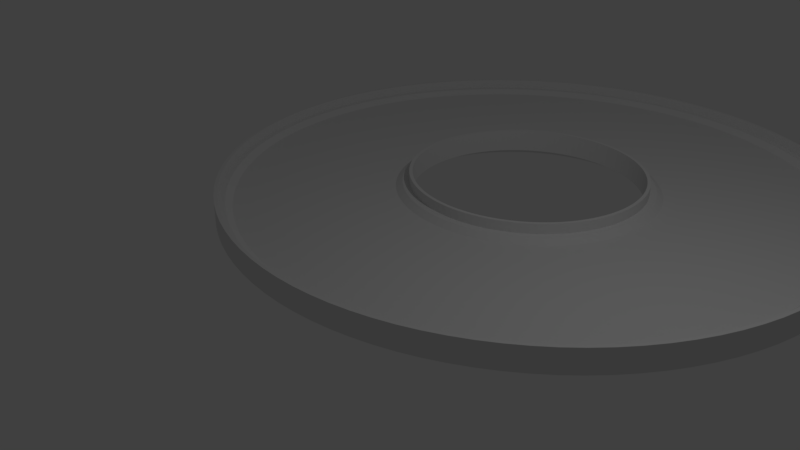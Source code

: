 # Source: untitled.blend  (saved by Blender 2.78.0; exported with 4.5.12 LTS)
import bpy
from mathutils import Matrix  # noqa: F401  (used for matrix-valued properties, if any)

bpy.ops.wm.read_factory_settings(use_empty=True)
scene = bpy.context.scene
scene.name = 'Scene'

# ---- collections
col_collection_1 = bpy.data.collections.new('Collection 1'); scene.collection.children.link(col_collection_1)

# ---- materials (node trees are filled in below, after node groups)
mat_material = bpy.data.materials.new('Material')
mat_material.alpha_threshold = 0.0
mat_material.use_transparent_shadow = False
mat_material.roughness = 0.5
mat_material.line_color = (0.0, 0.0, 0.0, 1.0)

# ---- material node trees

# ---- world
world_world = bpy.data.worlds.new('World'); scene.world = world_world
world_world.color = (0.05088, 0.05088, 0.05088)
world_world.use_sun_shadow = False
world_world.sun_shadow_jitter_overblur = 0.0
world_world.cycles.sampling_method = 'MANUAL'

# ---- cameras
cam_camera = bpy.data.cameras.new('Camera')
cam_camera.clip_end = 100.0
cam_camera.lens = 35.0
cam_camera.sensor_width = 32.0
cam_camera.sensor_height = 18.0
cam_camera.ortho_scale = 7.314
cam_camera.dof.focus_distance = 0.0
cam_camera.dof.aperture_fstop = 128.0

# ---- lights
light_lamp = bpy.data.lights.new('Lamp', 'POINT')
light_lamp.transmission_factor = 0.0
light_lamp.cutoff_distance = 30.0
light_lamp.energy = 100.0
light_lamp.shadow_buffer_clip_start = 1.001
light_lamp.shadow_soft_size = 0.1
light_lamp.shadow_maximum_resolution = 0.006
light_lamp.use_absolute_resolution = True

# ---- meshes
me_cube = bpy.data.meshes.new('Cube')
me_cube.from_pydata([(0.1182, 1.304, 0.0779), (0.1245, 1.204, 0.002901), (0.112, 1.404, 0.0779), (0.112, 1.404, 0.2279), (0.1088, 1.453, 0.2279), (0.1088, 1.453, -0.1193), (0.1277, 1.154, -0.2693), (0.0, 1.3, 0.0779), (0.0, 1.2, 0.002901), (0.0, 1.4, 0.0779), (0.0, 1.4, 0.2279), (0.0, 1.45, 0.2279), (0.0, 1.45, -0.1193), (0.0, 1.15, -0.2693), (-0.1182, 1.304, 0.0779), (-0.1245, 1.204, 0.002901), (-0.112, 1.404, 0.0779), (-0.112, 1.404, 0.2279), (-0.1088, 1.453, 0.2279), (-0.1088, 1.453, -0.1193), (-0.1277, 1.154, -0.2693), (0.2815, -1.291, 0.0779), (0.2752, -1.191, 0.002901), (0.1999, 0.006281, 0.002901), (0.2878, -1.391, 0.0779), (0.2878, -1.391, 0.2279), (0.2909, -1.441, 0.2279), (0.2909, -1.441, -0.1193), (0.2721, -1.141, -0.2693), (0.1999, 0.006281, -0.2693), (0.0, -1.3, 0.0779), (0.0, -1.2, 0.002901), (0.0, 0.0, 0.002901), (0.0, -1.4, 0.0779), (0.0, -1.4, 0.2279), (0.0, -1.45, 0.2279), (0.0, -1.45, -0.1193), (0.0, -1.15, -0.2693), (0.0, 0.0, -0.2693), (-0.2815, -1.291, 0.0779), (-0.2752, -1.191, 0.002901), (-0.1999, 0.006281, 0.002901), (-0.2878, -1.391, 0.0779), (-0.2878, -1.391, 0.2279), (-0.2909, -1.441, 0.2279), (-0.2909, -1.441, -0.1193), (-0.2721, -1.141, -0.2693), (-0.1999, 0.006281, -0.2693), (0.3529, 1.333, 0.0779), (0.3716, 1.235, 0.002901), (0.3341, 1.432, 0.0779), (0.3341, 1.432, 0.2279), (0.3248, 1.481, 0.2279), (0.3248, 1.481, -0.1193), (0.381, 1.186, -0.2693), (0.236, 1.315, 0.0779), (0.2485, 1.216, 0.002901), (0.2235, 1.414, 0.0779), (0.2235, 1.414, 0.2279), (0.2172, 1.464, 0.2279), (0.2172, 1.464, -0.1193), (0.2548, 1.166, -0.2693), (0.1182, 1.304, 0.0779), (0.1245, 1.204, 0.002901), (0.112, 1.404, 0.0779), (0.112, 1.404, 0.2279), (0.1088, 1.453, 0.2279), (0.1088, 1.453, -0.1193), (0.1277, 1.154, -0.2693), (0.84, -1.221, 0.0779), (0.8213, -1.122, 0.002901), (0.5965, 0.05638, 0.002901), (0.8588, -1.319, 0.0779), (0.8588, -1.319, 0.2279), (0.8682, -1.368, 0.2279), (0.8682, -1.368, -0.1193), (0.8119, -1.073, -0.2693), (0.5965, 0.05638, -0.2693), (0.5619, -1.265, 0.0779), (0.5493, -1.165, 0.002901), (0.3989, 0.0251, 0.002901), (0.5744, -1.364, 0.0779), (0.5744, -1.364, 0.2279), (0.5807, -1.413, 0.2279), (0.5807, -1.413, -0.1193), (0.5431, -1.116, -0.2693), (0.3989, 0.0251, -0.2693), (0.2815, -1.291, 0.0779), (0.2752, -1.191, 0.002901), (0.1999, 0.006281, 0.002901), (0.2878, -1.391, 0.0779), (0.2878, -1.391, 0.2279), (0.2909, -1.441, 0.2279), (0.2909, -1.441, -0.1193), (0.2721, -1.141, -0.2693), (0.1999, 0.006281, -0.2693), (0.5819, 1.392, 0.0779), (0.6128, 1.297, 0.002901), (0.551, 1.487, 0.0779), (0.551, 1.487, 0.2279), (0.5356, 1.535, 0.2279), (0.5356, 1.535, -0.1193), (0.6283, 1.25, -0.2693), (0.4683, 1.359, 0.0779), (0.4932, 1.262, 0.002901), (0.4434, 1.456, 0.0779), (0.4434, 1.456, 0.2279), (0.431, 1.504, 0.2279), (0.431, 1.504, -0.1193), (0.5056, 1.214, -0.2693), (0.3529, 1.333, 0.0779), (0.3716, 1.235, 0.002901), (0.3341, 1.432, 0.0779), (0.3341, 1.432, 0.2279), (0.3248, 1.481, 0.2279), (0.3248, 1.481, -0.1193), (0.381, 1.186, -0.2693), (1.385, -1.081, 0.0779), (1.354, -0.9855, 0.002901), (0.9836, 0.1558, 0.002901), (1.416, -1.176, 0.0779), (1.416, -1.176, 0.2279), (1.432, -1.223, 0.2279), (1.432, -1.223, -0.1193), (1.339, -0.9379, -0.2693), (0.9836, 0.1558, -0.2693), (1.115, -1.159, 0.0779), (1.09, -1.062, 0.002901), (0.7916, 0.1, 0.002901), (1.14, -1.256, 0.0779), (1.14, -1.256, 0.2279), (1.152, -1.304, 0.2279), (1.152, -1.304, -0.1193), (1.078, -1.014, -0.2693), (0.7916, 0.1, -0.2693), (0.84, -1.221, 0.0779), (0.8213, -1.122, 0.002901), (0.5965, 0.05638, 0.002901), (0.8588, -1.319, 0.0779), (0.8588, -1.319, 0.2279), (0.8682, -1.368, 0.2279), (0.8682, -1.368, -0.1193), (0.8119, -1.073, -0.2693), (0.5965, 0.05638, -0.2693), (0.8018, 1.479, 0.0779), (0.8444, 1.389, 0.002901), (0.7592, 1.57, 0.0779), (0.7592, 1.57, 0.2279), (0.7379, 1.615, 0.2279), (0.7379, 1.615, -0.1193), (0.8657, 1.343, -0.2693), (0.6932, 1.432, 0.0779), (0.73, 1.339, 0.002901), (0.6564, 1.525, 0.0779), (0.6564, 1.525, 0.2279), (0.638, 1.572, 0.2279), (0.638, 1.572, -0.1193), (0.7484, 1.293, -0.2693), (0.5819, 1.392, 0.0779), (0.6128, 1.297, 0.002901), (0.551, 1.487, 0.0779), (0.551, 1.487, 0.2279), (0.5356, 1.535, 0.2279), (0.5356, 1.535, -0.1193), (0.6283, 1.25, -0.2693), (1.909, -0.8733, 0.0779), (1.866, -0.7828, 0.002901), (1.355, 0.3029, 0.002901), (1.951, -0.9638, 0.0779), (1.951, -0.9638, 0.2279), (1.973, -1.009, 0.2279), (1.973, -1.009, -0.1193), (1.845, -0.7376, -0.2693), (1.355, 0.3029, -0.2693), (1.65, -0.9852, 0.0779), (1.614, -0.8922, 0.002901), (1.172, 0.2235, 0.002901), (1.687, -1.078, 0.0779), (1.687, -1.078, 0.2279), (1.706, -1.125, 0.2279), (1.706, -1.125, -0.1193), (1.595, -0.8457, -0.2693), (1.172, 0.2235, -0.2693), (1.385, -1.081, 0.0779), (1.354, -0.9855, 0.002901), (0.9836, 0.1558, 0.002901), (1.416, -1.176, 0.0779), (1.416, -1.176, 0.2279), (1.432, -1.223, 0.2279), (1.432, -1.223, -0.1193), (1.339, -0.9379, -0.2693), (0.9836, 0.1558, -0.2693), (1.009, 1.593, 0.0779), (1.063, 1.509, 0.002901), (0.9554, 1.678, 0.0779), (0.9554, 1.678, 0.2279), (0.9286, 1.72, 0.2279), (0.9286, 1.72, -0.1193), (1.089, 1.466, -0.2693), (0.9072, 1.533, 0.0779), (0.9554, 1.445, 0.002901), (0.859, 1.621, 0.0779), (0.859, 1.621, 0.2279), (0.8349, 1.664, 0.2279), (0.8349, 1.664, -0.1193), (0.9795, 1.401, -0.2693), (0.8018, 1.479, 0.0779), (0.8444, 1.389, 0.002901), (0.7592, 1.57, 0.0779), (0.7592, 1.57, 0.2279), (0.7379, 1.615, 0.2279), (0.7379, 1.615, -0.1193), (0.8657, 1.343, -0.2693), (2.402, -0.6021, 0.0779), (2.349, -0.5177, 0.002901), (1.706, 0.4955, 0.002901), (2.456, -0.6865, 0.0779), (2.456, -0.6865, 0.2279), (2.483, -0.7288, 0.2279), (2.483, -0.7288, -0.1193), (2.322, -0.4755, -0.2693), (1.706, 0.4955, -0.2693), (2.16, -0.7455, 0.0779), (2.112, -0.6578, 0.002901), (1.533, 0.3937, 0.002901), (2.208, -0.8331, 0.0779), (2.208, -0.8331, 0.2279), (2.232, -0.8769, 0.2279), (2.232, -0.8769, -0.1193), (2.087, -0.614, -0.2693), (1.533, 0.3937, -0.2693), (1.909, -0.8733, 0.0779), (1.866, -0.7828, 0.002901), (1.355, 0.3029, 0.002901), (1.951, -0.9638, 0.0779), (1.951, -0.9638, 0.2279), (1.973, -1.009, 0.2279), (1.973, -1.009, -0.1193), (1.845, -0.7376, -0.2693), (1.355, 0.3029, -0.2693), (1.2, 1.732, 0.0779), (1.264, 1.655, 0.002901), (1.137, 1.809, 0.0779), (1.137, 1.809, 0.2279), (1.105, 1.848, 0.2279), (1.105, 1.848, -0.1193), (1.296, 1.617, -0.2693), (1.107, 1.66, 0.0779), (1.166, 1.579, 0.002901), (1.048, 1.741, 0.0779), (1.048, 1.741, 0.2279), (1.019, 1.781, 0.2279), (1.019, 1.781, -0.1193), (1.195, 1.538, -0.2693), (1.009, 1.593, 0.0779), (1.063, 1.509, 0.002901), (0.9554, 1.678, 0.0779), (0.9554, 1.678, 0.2279), (0.9286, 1.72, 0.2279), (0.9286, 1.72, -0.1193), (1.089, 1.466, -0.2693), (2.858, -0.2712, 0.0779), (2.794, -0.1941, 0.002901), (2.029, 0.7305, 0.002901), (2.921, -0.3482, 0.0779), (2.921, -0.3482, 0.2279), (2.953, -0.3868, 0.2279), (2.953, -0.3868, -0.1193), (2.762, -0.1556, -0.2693), (2.029, 0.7305, -0.2693), (2.635, -0.4438, 0.0779), (2.576, -0.3629, 0.002901), (1.871, 0.6079, 0.002901), (2.694, -0.5247, 0.0779), (2.694, -0.5247, 0.2279), (2.723, -0.5652, 0.2279), (2.723, -0.5652, -0.1193), (2.547, -0.3225, -0.2693), (1.871, 0.6079, -0.2693), (2.402, -0.6021, 0.0779), (2.349, -0.5177, 0.002901), (1.706, 0.4955, 0.002901), (2.456, -0.6865, 0.0779), (2.456, -0.6865, 0.2279), (2.483, -0.7288, 0.2279), (2.483, -0.7288, -0.1193), (2.322, -0.4755, -0.2693), (1.706, 0.4955, -0.2693), (1.373, 1.894, 0.0779), (1.446, 1.826, 0.002901), (1.3, 1.962, 0.0779), (1.3, 1.962, 0.2279), (1.263, 1.997, 0.2279), (1.263, 1.997, -0.1193), (1.482, 1.791, -0.2693), (1.289, 1.81, 0.0779), (1.358, 1.737, 0.002901), (1.221, 1.883, 0.0779), (1.221, 1.883, 0.2279), (1.186, 1.92, 0.2279), (1.186, 1.92, -0.1193), (1.392, 1.701, -0.2693), (1.2, 1.732, 0.0779), (1.264, 1.655, 0.002901), (1.137, 1.809, 0.0779), (1.137, 1.809, 0.2279), (1.105, 1.848, 0.2279), (1.105, 1.848, -0.1193), (1.296, 1.617, -0.2693), (3.268, 0.1142, 0.0779), (3.195, 0.1827, 0.002901), (2.32, 1.004, 0.002901), (3.341, 0.04575, 0.0779), (3.341, 0.04575, 0.2279), (3.377, 0.01153, 0.2279), (3.377, 0.01153, -0.1193), (3.159, 0.2169, -0.2693), (2.32, 1.004, -0.2693), (3.069, -0.08494, 0.0779), (3.0, -0.01204, 0.002901), (2.179, 0.8627, 0.002901), (3.137, -0.1578, 0.0779), (3.137, -0.1578, 0.2279), (3.172, -0.1943, 0.2279), (3.172, -0.1943, -0.1193), (2.966, 0.02441, -0.2693), (2.179, 0.8627, -0.2693), (2.858, -0.2712, 0.0779), (2.794, -0.1941, 0.002901), (2.029, 0.7305, 0.002901), (2.921, -0.3482, 0.0779), (2.921, -0.3482, 0.2279), (2.953, -0.3868, 0.2279), (2.953, -0.3868, -0.1193), (2.762, -0.1556, -0.2693), (2.029, 0.7305, -0.2693), (1.523, 2.076, 0.0779), (1.604, 2.017, 0.002901), (1.443, 2.135, 0.0779), (1.443, 2.135, 0.2279), (1.402, 2.164, 0.2279), (1.402, 2.164, -0.1193), (1.645, 1.988, -0.2693), (1.451, 1.983, 0.0779), (1.528, 1.919, 0.002901), (1.374, 2.047, 0.0779), (1.374, 2.047, 0.2279), (1.335, 2.078, 0.2279), (1.335, 2.078, -0.1193), (1.567, 1.887, -0.2693), (1.373, 1.894, 0.0779), (1.446, 1.826, 0.002901), (1.3, 1.962, 0.0779), (1.3, 1.962, 0.2279), (1.263, 1.997, 0.2279), (1.263, 1.997, -0.1193), (1.482, 1.791, -0.2693), (3.627, 0.548, 0.0779), (3.546, 0.6068, 0.002901), (2.575, 1.312, 0.002901), (3.708, 0.4892, 0.0779), (3.708, 0.4892, 0.2279), (3.748, 0.4598, 0.2279), (3.748, 0.4598, -0.1193), (3.506, 0.6362, -0.2693), (2.575, 1.312, -0.2693), (3.454, 0.3255, 0.0779), (3.377, 0.3892, 0.002901), (2.453, 1.154, 0.002901), (3.531, 0.2617, 0.0779), (3.531, 0.2617, 0.2279), (3.57, 0.2299, 0.2279), (3.57, 0.2299, -0.1193), (3.339, 0.4211, -0.2693), (2.453, 1.154, -0.2693), (3.268, 0.1142, 0.0779), (3.195, 0.1827, 0.002901), (2.32, 1.004, 0.002901), (3.341, 0.04575, 0.0779), (3.341, 0.04575, 0.2279), (3.377, 0.01153, 0.2279), (3.377, 0.01153, -0.1193), (3.159, 0.2169, -0.2693), (2.32, 1.004, -0.2693), (1.65, 2.276, 0.0779), (1.738, 2.228, 0.002901), (1.563, 2.324, 0.0779), (1.563, 2.324, 0.2279), (1.519, 2.348, 0.2279), (1.519, 2.348, -0.1193), (1.782, 2.204, -0.2693), (1.59, 2.174, 0.0779), (1.674, 2.121, 0.002901), (1.506, 2.228, 0.0779), (1.506, 2.228, 0.2279), (1.463, 2.254, 0.2279), (1.463, 2.254, -0.1193), (1.717, 2.094, -0.2693), (1.523, 2.076, 0.0779), (1.604, 2.017, 0.002901), (1.443, 2.135, 0.0779), (1.443, 2.135, 0.2279), (1.402, 2.164, 0.2279), (1.402, 2.164, -0.1193), (1.645, 1.988, -0.2693), (3.929, 1.023, 0.0779), (3.841, 1.072, 0.002901), (2.789, 1.65, 0.002901), (4.016, 0.9752, 0.0779), (4.016, 0.9752, 0.2279), (4.06, 0.9511, 0.2279), (4.06, 0.9511, -0.1193), (3.797, 1.096, -0.2693), (2.789, 1.65, -0.2693), (3.785, 0.7809, 0.0779), (3.701, 0.8345, 0.002901), (2.688, 1.478, 0.002901), (3.87, 0.7274, 0.0779), (3.87, 0.7274, 0.2279), (3.912, 0.7006, 0.2279), (3.912, 0.7006, -0.1193), (3.659, 0.8613, -0.2693), (2.688, 1.478, -0.2693), (3.627, 0.548, 0.0779), (3.546, 0.6068, 0.002901), (2.575, 1.312, 0.002901), (3.708, 0.4892, 0.0779), (3.708, 0.4892, 0.2279), (3.748, 0.4598, 0.2279), (3.748, 0.4598, -0.1193), (3.506, 0.6362, -0.2693), (2.575, 1.312, -0.2693), (1.751, 2.49, 0.0779), (1.844, 2.453, 0.002901), (1.658, 2.527, 0.0779), (1.658, 2.527, 0.2279), (1.611, 2.545, 0.2279), (1.611, 2.545, -0.1193), (1.89, 2.435, -0.2693), (1.704, 2.381, 0.0779), (1.794, 2.339, 0.002901), (1.613, 2.424, 0.0779), (1.613, 2.424, 0.2279), (1.568, 2.445, 0.2279), (1.568, 2.445, -0.1193), (1.84, 2.317, -0.2693), (1.65, 2.276, 0.0779), (1.738, 2.228, 0.002901), (1.563, 2.324, 0.0779), (1.563, 2.324, 0.2279), (1.519, 2.348, 0.2279), (1.519, 2.348, -0.1193), (1.782, 2.204, -0.2693), (4.168, 1.533, 0.0779), (4.075, 1.57, 0.002901), (2.96, 2.011, 0.002901), (4.261, 1.496, 0.0779), (4.261, 1.496, 0.2279), (4.308, 1.478, 0.2279), (4.308, 1.478, -0.1193), (4.029, 1.588, -0.2693), (2.96, 2.011, -0.2693), (4.056, 1.274, 0.0779), (3.966, 1.317, 0.002901), (2.88, 1.828, 0.002901), (4.147, 1.232, 0.0779), (4.147, 1.232, 0.2279), (4.192, 1.21, 0.2279), (4.192, 1.21, -0.1193), (3.921, 1.338, -0.2693), (2.88, 1.828, -0.2693), (3.929, 1.023, 0.0779), (3.841, 1.072, 0.002901), (2.789, 1.65, 0.002901), (4.016, 0.9752, 0.0779), (4.016, 0.9752, 0.2279), (4.06, 0.9511, 0.2279), (4.06, 0.9511, -0.1193), (3.797, 1.096, -0.2693), (2.789, 1.65, -0.2693), (1.824, 2.715, 0.0779), (1.921, 2.69, 0.002901), (1.727, 2.74, 0.0779), (1.727, 2.74, 0.2279), (1.679, 2.752, 0.2279), (1.679, 2.752, -0.1193), (1.969, 2.677, -0.2693), (1.791, 2.601, 0.0779), (1.886, 2.57, 0.002901), (1.696, 2.632, 0.0779), (1.696, 2.632, 0.2279), (1.648, 2.648, 0.2279), (1.648, 2.648, -0.1193), (1.934, 2.555, -0.2693), (1.751, 2.49, 0.0779), (1.844, 2.453, 0.002901), (1.658, 2.527, 0.0779), (1.658, 2.527, 0.2279), (1.611, 2.545, 0.2279), (1.611, 2.545, -0.1193), (1.89, 2.435, -0.2693), (4.342, 2.068, 0.0779), (4.245, 2.093, 0.002901), (3.083, 2.391, 0.002901), (4.439, 2.043, 0.0779), (4.439, 2.043, 0.2279), (4.488, 2.031, 0.2279), (4.488, 2.031, -0.1193), (4.197, 2.106, -0.2693), (3.083, 2.391, -0.2693), (4.264, 1.798, 0.0779), (4.169, 1.829, 0.002901), (3.027, 2.199, 0.002901), (4.359, 1.767, 0.0779), (4.359, 1.767, 0.2279), (4.406, 1.751, 0.2279), (4.406, 1.751, -0.1193), (4.121, 1.844, -0.2693), (3.027, 2.199, -0.2693), (4.168, 1.533, 0.0779), (4.075, 1.57, 0.002901), (2.96, 2.011, 0.002901), (4.261, 1.496, 0.0779), (4.261, 1.496, 0.2279), (4.308, 1.478, 0.2279), (4.308, 1.478, -0.1193), (4.029, 1.588, -0.2693), (2.96, 2.011, -0.2693), (1.868, 2.947, 0.0779), (1.967, 2.935, 0.002901), (1.769, 2.96, 0.0779), (1.769, 2.96, 0.2279), (1.719, 2.966, 0.2279), (1.719, 2.966, -0.1193), (2.017, 2.928, -0.2693), (1.85, 2.83, 0.0779), (1.948, 2.812, 0.002901), (1.752, 2.849, 0.0779), (1.752, 2.849, 0.2279), (1.702, 2.858, 0.2279), (1.702, 2.858, -0.1193), (1.997, 2.802, -0.2693), (1.824, 2.715, 0.0779), (1.921, 2.69, 0.002901), (1.727, 2.74, 0.0779), (1.727, 2.74, 0.2279), (1.679, 2.752, 0.2279), (1.679, 2.752, -0.1193), (1.969, 2.677, -0.2693), (4.448, 2.621, 0.0779), (4.349, 2.634, 0.002901), (3.158, 2.784, 0.002901), (4.547, 2.609, 0.0779), (4.547, 2.609, 0.2279), (4.597, 2.602, 0.2279), (4.597, 2.602, -0.1193), (4.299, 2.64, -0.2693), (3.158, 2.784, -0.2693), (4.404, 2.343, 0.0779), (4.305, 2.362, 0.002901), (3.127, 2.587, 0.002901), (4.502, 2.324, 0.0779), (4.502, 2.324, 0.2279), (4.551, 2.315, 0.2279), (4.551, 2.315, -0.1193), (4.256, 2.371, -0.2693), (3.127, 2.587, -0.2693), (4.342, 2.068, 0.0779), (4.245, 2.093, 0.002901), (3.083, 2.391, 0.002901), (4.439, 2.043, 0.0779), (4.439, 2.043, 0.2279), (4.488, 2.031, 0.2279), (4.488, 2.031, -0.1193), (4.197, 2.106, -0.2693), (3.083, 2.391, -0.2693), (1.883, 3.183, 0.0779), (1.983, 3.183, 0.002901), (1.783, 3.183, 0.0779), (1.783, 3.183, 0.2279), (1.733, 3.183, 0.2279), (1.733, 3.183, -0.1193), (2.033, 3.183, -0.2693), (1.879, 3.065, 0.0779), (1.979, 3.059, 0.002901), (1.78, 3.071, 0.0779), (1.78, 3.071, 0.2279), (1.73, 3.074, 0.2279), (1.73, 3.074, -0.1193), (2.029, 3.055, -0.2693), (1.868, 2.947, 0.0779), (1.967, 2.935, 0.002901), (1.769, 2.96, 0.0779), (1.769, 2.96, 0.2279), (1.719, 2.966, 0.2279), (1.719, 2.966, -0.1193), (2.017, 2.928, -0.2693), (4.483, 3.183, 0.0779), (4.383, 3.183, 0.002901), (3.183, 3.183, 0.002901), (4.583, 3.183, 0.0779), (4.583, 3.183, 0.2279), (4.633, 3.183, 0.2279), (4.633, 3.183, -0.1193), (4.333, 3.183, -0.2693), (3.183, 3.183, -0.2693), (4.474, 2.902, 0.0779), (4.374, 2.908, 0.002901), (3.177, 2.983, 0.002901), (4.574, 2.895, 0.0779), (4.574, 2.895, 0.2279), (4.624, 2.892, 0.2279), (4.624, 2.892, -0.1193), (4.325, 2.911, -0.2693), (3.177, 2.983, -0.2693), (4.448, 2.621, 0.0779), (4.349, 2.634, 0.002901), (3.158, 2.784, 0.002901), (4.547, 2.609, 0.0779), (4.547, 2.609, 0.2279), (4.597, 2.602, 0.2279), (4.597, 2.602, -0.1193), (4.299, 2.64, -0.2693), (3.158, 2.784, -0.2693), (1.868, 3.419, 0.0779), (1.967, 3.432, 0.002901), (1.769, 3.407, 0.0779), (1.769, 3.407, 0.2279), (1.719, 3.4, 0.2279), (1.719, 3.4, -0.1193), (2.017, 3.438, -0.2693), (1.879, 3.301, 0.0779), (1.979, 3.308, 0.002901), (1.78, 3.295, 0.0779), (1.78, 3.295, 0.2279), (1.73, 3.292, 0.2279), (1.73, 3.292, -0.1193), (2.029, 3.311, -0.2693), (1.883, 3.183, 0.0779), (1.983, 3.183, 0.002901), (1.783, 3.183, 0.0779), (1.783, 3.183, 0.2279), (1.733, 3.183, 0.2279), (1.733, 3.183, -0.1193), (2.033, 3.183, -0.2693), (4.448, 3.745, 0.0779), (4.349, 3.732, 0.002901), (3.158, 3.582, 0.002901), (4.547, 3.758, 0.0779), (4.547, 3.758, 0.2279), (4.597, 3.764, 0.2279), (4.597, 3.764, -0.1193), (4.299, 3.726, -0.2693), (3.158, 3.582, -0.2693), (4.474, 3.465, 0.0779), (4.374, 3.458, 0.002901), (3.177, 3.383, 0.002901), (4.574, 3.471, 0.0779), (4.574, 3.471, 0.2279), (4.624, 3.474, 0.2279), (4.624, 3.474, -0.1193), (4.325, 3.455, -0.2693), (3.177, 3.383, -0.2693), (4.483, 3.183, 0.0779), (4.383, 3.183, 0.002901), (3.183, 3.183, 0.002901), (4.583, 3.183, 0.0779), (4.583, 3.183, 0.2279), (4.633, 3.183, 0.2279), (4.633, 3.183, -0.1193), (4.333, 3.183, -0.2693), (3.183, 3.183, -0.2693), (1.824, 3.651, 0.0779), (1.921, 3.676, 0.002901), (1.727, 3.627, 0.0779), (1.727, 3.627, 0.2279), (1.679, 3.614, 0.2279), (1.679, 3.614, -0.1193), (1.969, 3.689, -0.2693), (1.85, 3.536, 0.0779), (1.948, 3.555, 0.002901), (1.752, 3.517, 0.0779), (1.752, 3.517, 0.2279), (1.702, 3.508, 0.2279), (1.702, 3.508, -0.1193), (1.997, 3.564, -0.2693), (1.868, 3.419, 0.0779), (1.967, 3.432, 0.002901), (1.769, 3.407, 0.0779), (1.769, 3.407, 0.2279), (1.719, 3.4, 0.2279), (1.719, 3.4, -0.1193), (2.017, 3.438, -0.2693), (4.342, 4.298, 0.0779), (4.245, 4.273, 0.002901), (3.083, 3.975, 0.002901), (4.439, 4.323, 0.0779), (4.439, 4.323, 0.2279), (4.488, 4.335, 0.2279), (4.488, 4.335, -0.1193), (4.197, 4.261, -0.2693), (3.083, 3.975, -0.2693), (4.404, 4.023, 0.0779), (4.305, 4.004, 0.002901), (3.127, 3.78, 0.002901), (4.502, 4.042, 0.0779), (4.502, 4.042, 0.2279), (4.551, 4.051, 0.2279), (4.551, 4.051, -0.1193), (4.256, 3.995, -0.2693), (3.127, 3.78, -0.2693), (4.448, 3.745, 0.0779), (4.349, 3.732, 0.002901), (3.158, 3.582, 0.002901), (4.547, 3.758, 0.0779), (4.547, 3.758, 0.2279), (4.597, 3.764, 0.2279), (4.597, 3.764, -0.1193), (4.299, 3.726, -0.2693), (3.158, 3.582, -0.2693), (1.751, 3.876, 0.0779), (1.844, 3.913, 0.002901), (1.658, 3.84, 0.0779), (1.658, 3.84, 0.2279), (1.611, 3.821, 0.2279), (1.611, 3.821, -0.1193), (1.89, 3.932, -0.2693), (1.791, 3.765, 0.0779), (1.886, 3.796, 0.002901), (1.696, 3.734, 0.0779), (1.696, 3.734, 0.2279), (1.648, 3.719, 0.2279), (1.648, 3.719, -0.1193), (1.934, 3.811, -0.2693), (1.824, 3.651, 0.0779), (1.921, 3.676, 0.002901), (1.727, 3.627, 0.0779), (1.727, 3.627, 0.2279), (1.679, 3.614, 0.2279), (1.679, 3.614, -0.1193), (1.969, 3.689, -0.2693), (4.168, 4.833, 0.0779), (4.075, 4.797, 0.002901), (2.96, 4.355, 0.002901), (4.261, 4.87, 0.0779), (4.261, 4.87, 0.2279), (4.308, 4.889, 0.2279), (4.308, 4.889, -0.1193), (4.029, 4.778, -0.2693), (2.96, 4.355, -0.2693), (4.264, 4.568, 0.0779), (4.169, 4.538, 0.002901), (3.027, 4.167, 0.002901), (4.359, 4.599, 0.0779), (4.359, 4.599, 0.2279), (4.406, 4.615, 0.2279), (4.406, 4.615, -0.1193), (4.121, 4.522, -0.2693), (3.027, 4.167, -0.2693), (4.342, 4.298, 0.0779), (4.245, 4.273, 0.002901), (3.083, 3.975, 0.002901), (4.439, 4.323, 0.0779), (4.439, 4.323, 0.2279), (4.488, 4.335, 0.2279), (4.488, 4.335, -0.1193), (4.197, 4.261, -0.2693), (3.083, 3.975, -0.2693), (1.65, 4.09, 0.0779), (1.738, 4.138, 0.002901), (1.563, 4.042, 0.0779), (1.563, 4.042, 0.2279), (1.519, 4.018, 0.2279), (1.519, 4.018, -0.1193), (1.782, 4.163, -0.2693), (1.704, 3.985, 0.0779), (1.794, 4.027, 0.002901), (1.613, 3.942, 0.0779), (1.613, 3.942, 0.2279), (1.568, 3.921, 0.2279), (1.568, 3.921, -0.1193), (1.84, 4.049, -0.2693), (1.751, 3.876, 0.0779), (1.844, 3.913, 0.002901), (1.658, 3.84, 0.0779), (1.658, 3.84, 0.2279), (1.611, 3.821, 0.2279), (1.611, 3.821, -0.1193), (1.89, 3.932, -0.2693), (3.929, 5.343, 0.0779), (3.841, 5.295, 0.002901), (2.789, 4.717, 0.002901), (4.016, 5.391, 0.0779), (4.016, 5.391, 0.2279), (4.06, 5.415, 0.2279), (4.06, 5.415, -0.1193), (3.797, 5.271, -0.2693), (2.789, 4.717, -0.2693), (4.056, 5.092, 0.0779), (3.966, 5.049, 0.002901), (2.88, 4.538, 0.002901), (4.147, 5.134, 0.0779), (4.147, 5.134, 0.2279), (4.192, 5.156, 0.2279), (4.192, 5.156, -0.1193), (3.921, 5.028, -0.2693), (2.88, 4.538, -0.2693), (4.168, 4.833, 0.0779), (4.075, 4.797, 0.002901), (2.96, 4.355, 0.002901), (4.261, 4.87, 0.0779), (4.261, 4.87, 0.2279), (4.308, 4.889, 0.2279), (4.308, 4.889, -0.1193), (4.029, 4.778, -0.2693), (2.96, 4.355, -0.2693), (1.523, 4.29, 0.0779), (1.604, 4.349, 0.002901), (1.443, 4.231, 0.0779), (1.443, 4.231, 0.2279), (1.402, 4.202, 0.2279), (1.402, 4.202, -0.1193), (1.645, 4.378, -0.2693), (1.59, 4.192, 0.0779), (1.674, 4.246, 0.002901), (1.506, 4.139, 0.0779), (1.506, 4.139, 0.2279), (1.463, 4.112, 0.2279), (1.463, 4.112, -0.1193), (1.717, 4.272, -0.2693), (1.65, 4.09, 0.0779), (1.738, 4.138, 0.002901), (1.563, 4.042, 0.0779), (1.563, 4.042, 0.2279), (1.519, 4.018, 0.2279), (1.519, 4.018, -0.1193), (1.782, 4.163, -0.2693), (3.627, 5.818, 0.0779), (3.546, 5.759, 0.002901), (2.575, 5.054, 0.002901), (3.708, 5.877, 0.0779), (3.708, 5.877, 0.2279), (3.748, 5.906, 0.2279), (3.748, 5.906, -0.1193), (3.506, 5.73, -0.2693), (2.575, 5.054, -0.2693), (3.785, 5.585, 0.0779), (3.701, 5.532, 0.002901), (2.688, 4.889, 0.002901), (3.87, 5.639, 0.0779), (3.87, 5.639, 0.2279), (3.912, 5.666, 0.2279), (3.912, 5.666, -0.1193), (3.659, 5.505, -0.2693), (2.688, 4.889, -0.2693), (3.929, 5.343, 0.0779), (3.841, 5.295, 0.002901), (2.789, 4.717, 0.002901), (4.016, 5.391, 0.0779), (4.016, 5.391, 0.2279), (4.06, 5.415, 0.2279), (4.06, 5.415, -0.1193), (3.797, 5.271, -0.2693), (2.789, 4.717, -0.2693), (1.373, 4.472, 0.0779), (1.446, 4.541, 0.002901), (1.3, 4.404, 0.0779), (1.3, 4.404, 0.2279), (1.263, 4.369, 0.2279), (1.263, 4.369, -0.1193), (1.482, 4.575, -0.2693), (1.451, 4.383, 0.0779), (1.528, 4.447, 0.002901), (1.374, 4.32, 0.0779), (1.374, 4.32, 0.2279), (1.335, 4.288, 0.2279), (1.335, 4.288, -0.1193), (1.567, 4.479, -0.2693), (1.523, 4.29, 0.0779), (1.604, 4.349, 0.002901), (1.443, 4.231, 0.0779), (1.443, 4.231, 0.2279), (1.402, 4.202, 0.2279), (1.402, 4.202, -0.1193), (1.645, 4.378, -0.2693), (3.268, 6.252, 0.0779), (3.195, 6.184, 0.002901), (2.32, 5.362, 0.002901), (3.341, 6.32, 0.0779), (3.341, 6.32, 0.2279), (3.377, 6.355, 0.2279), (3.377, 6.355, -0.1193), (3.159, 6.149, -0.2693), (2.32, 5.362, -0.2693), (3.454, 6.041, 0.0779), (3.377, 5.977, 0.002901), (2.453, 5.212, 0.002901), (3.531, 6.104, 0.0779), (3.531, 6.104, 0.2279), (3.57, 6.136, 0.2279), (3.57, 6.136, -0.1193), (3.339, 5.945, -0.2693), (2.453, 5.212, -0.2693), (3.627, 5.818, 0.0779), (3.546, 5.759, 0.002901), (2.575, 5.054, 0.002901), (3.708, 5.877, 0.0779), (3.708, 5.877, 0.2279), (3.748, 5.906, 0.2279), (3.748, 5.906, -0.1193), (3.506, 5.73, -0.2693), (2.575, 5.054, -0.2693), (1.2, 4.634, 0.0779), (1.264, 4.711, 0.002901), (1.137, 4.557, 0.0779), (1.137, 4.557, 0.2279), (1.105, 4.518, 0.2279), (1.105, 4.518, -0.1193), (1.296, 4.75, -0.2693), (1.289, 4.556, 0.0779), (1.358, 4.629, 0.002901), (1.221, 4.483, 0.0779), (1.221, 4.483, 0.2279), (1.186, 4.446, 0.2279), (1.186, 4.446, -0.1193), (1.392, 4.665, -0.2693), (1.373, 4.472, 0.0779), (1.446, 4.541, 0.002901), (1.3, 4.404, 0.0779), (1.3, 4.404, 0.2279), (1.263, 4.369, 0.2279), (1.263, 4.369, -0.1193), (1.482, 4.575, -0.2693), (2.858, 6.637, 0.0779), (2.794, 6.56, 0.002901), (2.029, 5.636, 0.002901), (2.921, 6.714, 0.0779), (2.921, 6.714, 0.2279), (2.953, 6.753, 0.2279), (2.953, 6.753, -0.1193), (2.762, 6.522, -0.2693), (2.029, 5.636, -0.2693), (3.069, 6.451, 0.0779), (3.0, 6.378, 0.002901), (2.179, 5.503, 0.002901), (3.137, 6.524, 0.0779), (3.137, 6.524, 0.2279), (3.172, 6.56, 0.2279), (3.172, 6.56, -0.1193), (2.966, 6.342, -0.2693), (2.179, 5.503, -0.2693), (3.268, 6.252, 0.0779), (3.195, 6.184, 0.002901), (2.32, 5.362, 0.002901), (3.341, 6.32, 0.0779), (3.341, 6.32, 0.2279), (3.377, 6.355, 0.2279), (3.377, 6.355, -0.1193), (3.159, 6.149, -0.2693), (2.32, 5.362, -0.2693), (1.009, 4.773, 0.0779), (1.063, 4.857, 0.002901), (0.9554, 4.689, 0.0779), (0.9554, 4.689, 0.2279), (0.9286, 4.646, 0.2279), (0.9286, 4.646, -0.1193), (1.089, 4.9, -0.2693), (1.107, 4.707, 0.0779), (1.166, 4.787, 0.002901), (1.048, 4.626, 0.0779), (1.048, 4.626, 0.2279), (1.019, 4.585, 0.2279), (1.019, 4.585, -0.1193), (1.195, 4.828, -0.2693), (1.2, 4.634, 0.0779), (1.264, 4.711, 0.002901), (1.137, 4.557, 0.0779), (1.137, 4.557, 0.2279), (1.105, 4.518, 0.2279), (1.105, 4.518, -0.1193), (1.296, 4.75, -0.2693), (2.402, 6.968, 0.0779), (2.349, 6.884, 0.002901), (1.706, 5.871, 0.002901), (2.456, 7.053, 0.0779), (2.456, 7.053, 0.2279), (2.483, 7.095, 0.2279), (2.483, 7.095, -0.1193), (2.322, 6.842, -0.2693), (1.706, 5.871, -0.2693), (2.635, 6.81, 0.0779), (2.576, 6.729, 0.002901), (1.871, 5.758, 0.002901), (2.694, 6.891, 0.0779), (2.694, 6.891, 0.2279), (2.723, 6.931, 0.2279), (2.723, 6.931, -0.1193), (2.547, 6.689, -0.2693), (1.871, 5.758, -0.2693), (2.858, 6.637, 0.0779), (2.794, 6.56, 0.002901), (2.029, 5.636, 0.002901), (2.921, 6.714, 0.0779), (2.921, 6.714, 0.2279), (2.953, 6.753, 0.2279), (2.953, 6.753, -0.1193), (2.762, 6.522, -0.2693), (2.029, 5.636, -0.2693), (0.8018, 4.887, 0.0779), (0.8444, 4.977, 0.002901), (0.7592, 4.796, 0.0779), (0.7592, 4.796, 0.2279), (0.7379, 4.751, 0.2279), (0.7379, 4.751, -0.1193), (0.8656, 5.023, -0.2693), (0.9072, 4.833, 0.0779), (0.9554, 4.921, 0.002901), (0.859, 4.746, 0.0779), (0.859, 4.746, 0.2279), (0.8349, 4.702, 0.2279), (0.8349, 4.702, -0.1193), (0.9794, 4.965, -0.2693), (1.009, 4.773, 0.0779), (1.063, 4.857, 0.002901), (0.9554, 4.689, 0.0779), (0.9554, 4.689, 0.2279), (0.9286, 4.646, 0.2279), (0.9286, 4.646, -0.1193), (1.089, 4.9, -0.2693), (1.909, 7.24, 0.0779), (1.866, 7.149, 0.002901), (1.355, 6.063, 0.002901), (1.951, 7.33, 0.0779), (1.951, 7.33, 0.2279), (1.973, 7.375, 0.2279), (1.973, 7.375, -0.1193), (1.845, 7.104, -0.2693), (1.355, 6.063, -0.2693), (2.16, 7.112, 0.0779), (2.112, 7.024, 0.002901), (1.533, 5.972, 0.002901), (2.208, 7.199, 0.0779), (2.208, 7.199, 0.2279), (2.232, 7.243, 0.2279), (2.232, 7.243, -0.1193), (2.087, 6.98, -0.2693), (1.533, 5.972, -0.2693), (2.402, 6.968, 0.0779), (2.349, 6.884, 0.002901), (1.706, 5.871, 0.002901), (2.456, 7.053, 0.0779), (2.456, 7.053, 0.2279), (2.483, 7.095, 0.2279), (2.483, 7.095, -0.1193), (2.322, 6.842, -0.2693), (1.706, 5.871, -0.2693), (0.5819, 4.974, 0.0779), (0.6128, 5.069, 0.002901), (0.551, 4.879, 0.0779), (0.551, 4.879, 0.2279), (0.5356, 4.831, 0.2279), (0.5356, 4.831, -0.1193), (0.6283, 5.117, -0.2693), (0.6932, 4.934, 0.0779), (0.73, 5.027, 0.002901), (0.6564, 4.841, 0.0779), (0.6564, 4.841, 0.2279), (0.638, 4.794, 0.2279), (0.638, 4.794, -0.1193), (0.7484, 5.073, -0.2693), (0.8018, 4.887, 0.0779), (0.8444, 4.977, 0.002901), (0.7592, 4.796, 0.0779), (0.7592, 4.796, 0.2279), (0.7379, 4.751, 0.2279), (0.7379, 4.751, -0.1193), (0.8656, 5.023, -0.2693), (1.385, 7.447, 0.0779), (1.354, 7.352, 0.002901), (0.9836, 6.21, 0.002901), (1.416, 7.542, 0.0779), (1.416, 7.542, 0.2279), (1.432, 7.589, 0.2279), (1.432, 7.589, -0.1193), (1.339, 7.304, -0.2693), (0.9836, 6.21, -0.2693), (1.65, 7.351, 0.0779), (1.614, 7.258, 0.002901), (1.172, 6.143, 0.002901), (1.687, 7.444, 0.0779), (1.687, 7.444, 0.2279), (1.706, 7.491, 0.2279), (1.706, 7.491, -0.1193), (1.595, 7.212, -0.2693), (1.172, 6.143, -0.2693), (1.909, 7.24, 0.0779), (1.866, 7.149, 0.002901), (1.355, 6.063, 0.002901), (1.951, 7.33, 0.0779), (1.951, 7.33, 0.2279), (1.973, 7.375, 0.2279), (1.973, 7.375, -0.1193), (1.845, 7.104, -0.2693), (1.355, 6.063, -0.2693), (0.3529, 5.033, 0.0779), (0.3716, 5.131, 0.002901), (0.3341, 4.935, 0.0779), (0.3341, 4.935, 0.2279), (0.3247, 4.885, 0.2279), (0.3247, 4.885, -0.1193), (0.381, 5.18, -0.2693), (0.4683, 5.007, 0.0779), (0.4932, 5.104, 0.002901), (0.4434, 4.91, 0.0779), (0.4434, 4.91, 0.2279), (0.431, 4.862, 0.2279), (0.431, 4.862, -0.1193), (0.5056, 5.152, -0.2693), (0.5819, 4.974, 0.0779), (0.6128, 5.069, 0.002901), (0.551, 4.879, 0.0779), (0.551, 4.879, 0.2279), (0.5356, 4.831, 0.2279), (0.5356, 4.831, -0.1193), (0.6283, 5.117, -0.2693), (0.84, 7.587, 0.0779), (0.8213, 7.489, 0.002901), (0.5965, 6.31, 0.002901), (0.8588, 7.685, 0.0779), (0.8588, 7.685, 0.2279), (0.8682, 7.734, 0.2279), (0.8682, 7.734, -0.1193), (0.8119, 7.439, -0.2693), (0.5965, 6.31, -0.2693), (1.115, 7.525, 0.0779), (1.09, 7.428, 0.002901), (0.7916, 6.266, 0.002901), (1.14, 7.622, 0.0779), (1.14, 7.622, 0.2279), (1.152, 7.671, 0.2279), (1.152, 7.671, -0.1193), (1.078, 7.38, -0.2693), (0.7916, 6.266, -0.2693), (1.385, 7.447, 0.0779), (1.354, 7.352, 0.002901), (0.9836, 6.21, 0.002901), (1.416, 7.542, 0.0779), (1.416, 7.542, 0.2279), (1.432, 7.589, 0.2279), (1.432, 7.589, -0.1193), (1.339, 7.304, -0.2693), (0.9836, 6.21, -0.2693), (0.1182, 5.062, 0.0779), (0.1245, 5.162, 0.002901), (0.112, 4.963, 0.0779), (0.112, 4.963, 0.2279), (0.1088, 4.913, 0.2279), (0.1088, 4.913, -0.1193), (0.1277, 5.212, -0.2693), (0.236, 5.051, 0.0779), (0.2485, 5.151, 0.002901), (0.2235, 4.952, 0.0779), (0.2235, 4.952, 0.2279), (0.2172, 4.903, 0.2279), (0.2172, 4.903, -0.1193), (0.2548, 5.2, -0.2693), (0.3529, 5.033, 0.0779), (0.3716, 5.131, 0.002901), (0.3341, 4.935, 0.0779), (0.3341, 4.935, 0.2279), (0.3247, 4.885, 0.2279), (0.3247, 4.885, -0.1193), (0.381, 5.18, -0.2693), (0.2815, 7.657, 0.0779), (0.2752, 7.558, 0.002901), (0.1999, 6.36, 0.002901), (0.2878, 7.757, 0.0779), (0.2878, 7.757, 0.2279), (0.2909, 7.807, 0.2279), (0.2909, 7.807, -0.1193), (0.2721, 7.508, -0.2693), (0.1999, 6.36, -0.2693), (0.5619, 7.631, 0.0779), (0.5493, 7.532, 0.002901), (0.3989, 6.341, 0.002901), (0.5744, 7.73, 0.0779), (0.5744, 7.73, 0.2279), (0.5807, 7.78, 0.2279), (0.5807, 7.78, -0.1193), (0.5431, 7.482, -0.2693), (0.3989, 6.341, -0.2693), (0.84, 7.587, 0.0779), (0.8213, 7.489, 0.002901), (0.5965, 6.31, 0.002901), (0.8588, 7.685, 0.0779), (0.8588, 7.685, 0.2279), (0.8682, 7.734, 0.2279), (0.8682, 7.734, -0.1193), (0.8119, 7.439, -0.2693), (0.5965, 6.31, -0.2693), (-0.1182, 5.062, 0.0779), (-0.1245, 5.162, 0.002901), (-0.112, 4.963, 0.0779), (-0.112, 4.963, 0.2279), (-0.1088, 4.913, 0.2279), (-0.1088, 4.913, -0.1193), (-0.1277, 5.212, -0.2693), (-1.96e-06, 5.066, 0.0779), (-2.065e-06, 5.166, 0.002901), (-1.856e-06, 4.966, 0.0779), (-1.856e-06, 4.966, 0.2279), (-1.804e-06, 4.916, 0.2279), (-1.804e-06, 4.916, -0.1193), (-2.117e-06, 5.216, -0.2693), (0.1182, 5.062, 0.0779), (0.1245, 5.162, 0.002901), (0.112, 4.963, 0.0779), (0.112, 4.963, 0.2279), (0.1088, 4.913, 0.2279), (0.1088, 4.913, -0.1193), (0.1277, 5.212, -0.2693), (-0.2815, 7.657, 0.0779), (-0.2752, 7.558, 0.002901), (-0.1999, 6.36, 0.002901), (-0.2878, 7.757, 0.0779), (-0.2878, 7.757, 0.2279), (-0.2909, 7.807, 0.2279), (-0.2909, 7.807, -0.1193), (-0.2721, 7.508, -0.2693), (-0.1999, 6.36, -0.2693), (-4.667e-06, 7.666, 0.0779), (-4.563e-06, 7.566, 0.002901), (-3.314e-06, 6.366, 0.002901), (-4.771e-06, 7.766, 0.0779), (-4.771e-06, 7.766, 0.2279), (-4.824e-06, 7.816, 0.2279), (-4.824e-06, 7.816, -0.1193), (-4.511e-06, 7.516, -0.2693), (-3.314e-06, 6.366, -0.2693), (0.2815, 7.657, 0.0779), (0.2752, 7.558, 0.002901), (0.1999, 6.36, 0.002901), (0.2878, 7.757, 0.0779), (0.2878, 7.757, 0.2279), (0.2909, 7.807, 0.2279), (0.2909, 7.807, -0.1193), (0.2721, 7.508, -0.2693), (0.1999, 6.36, -0.2693), (-0.3529, 5.033, 0.0779), (-0.3716, 5.131, 0.002901), (-0.3341, 4.935, 0.0779), (-0.3341, 4.935, 0.2279), (-0.3248, 4.885, 0.2279), (-0.3248, 4.885, -0.1193), (-0.381, 5.18, -0.2693), (-0.236, 5.051, 0.0779), (-0.2485, 5.151, 0.002901), (-0.2235, 4.952, 0.0779), (-0.2235, 4.952, 0.2279), (-0.2172, 4.903, 0.2279), (-0.2172, 4.903, -0.1193), (-0.2548, 5.2, -0.2693), (-0.1182, 5.062, 0.0779), (-0.1245, 5.162, 0.002901), (-0.112, 4.963, 0.0779), (-0.112, 4.963, 0.2279), (-0.1088, 4.913, 0.2279), (-0.1088, 4.913, -0.1193), (-0.1277, 5.212, -0.2693), (-0.8401, 7.587, 0.0779), (-0.8213, 7.489, 0.002901), (-0.5965, 6.31, 0.002901), (-0.8588, 7.685, 0.0779), (-0.8588, 7.685, 0.2279), (-0.8682, 7.734, 0.2279), (-0.8682, 7.734, -0.1193), (-0.8119, 7.439, -0.2693), (-0.5965, 6.31, -0.2693), (-0.5619, 7.631, 0.0779), (-0.5494, 7.532, 0.002901), (-0.399, 6.341, 0.002901), (-0.5744, 7.73, 0.0779), (-0.5744, 7.73, 0.2279), (-0.5807, 7.78, 0.2279), (-0.5807, 7.78, -0.1193), (-0.5431, 7.482, -0.2693), (-0.399, 6.341, -0.2693), (-0.2815, 7.657, 0.0779), (-0.2752, 7.558, 0.002901), (-0.1999, 6.36, 0.002901), (-0.2878, 7.757, 0.0779), (-0.2878, 7.757, 0.2279), (-0.2909, 7.807, 0.2279), (-0.2909, 7.807, -0.1193), (-0.2721, 7.508, -0.2693), (-0.1999, 6.36, -0.2693), (-0.5819, 4.974, 0.0779), (-0.6128, 5.069, 0.002901), (-0.551, 4.879, 0.0779), (-0.551, 4.879, 0.2279), (-0.5356, 4.831, 0.2279), (-0.5356, 4.831, -0.1193), (-0.6283, 5.117, -0.2693), (-0.4683, 5.007, 0.0779), (-0.4932, 5.104, 0.002901), (-0.4434, 4.91, 0.0779), (-0.4434, 4.91, 0.2279), (-0.431, 4.862, 0.2279), (-0.431, 4.862, -0.1193), (-0.5056, 5.152, -0.2693), (-0.3529, 5.033, 0.0779), (-0.3716, 5.131, 0.002901), (-0.3341, 4.935, 0.0779), (-0.3341, 4.935, 0.2279), (-0.3248, 4.885, 0.2279), (-0.3248, 4.885, -0.1193), (-0.381, 5.18, -0.2693), (-1.385, 7.447, 0.0779), (-1.354, 7.352, 0.002901), (-0.9836, 6.21, 0.002901), (-1.416, 7.542, 0.0779), (-1.416, 7.542, 0.2279), (-1.432, 7.589, 0.2279), (-1.432, 7.589, -0.1193), (-1.339, 7.304, -0.2693), (-0.9836, 6.21, -0.2693), (-1.115, 7.525, 0.0779), (-1.09, 7.428, 0.002901), (-0.7916, 6.266, 0.002901), (-1.14, 7.622, 0.0779), (-1.14, 7.622, 0.2279), (-1.152, 7.671, 0.2279), (-1.152, 7.671, -0.1193), (-1.078, 7.38, -0.2693), (-0.7916, 6.266, -0.2693), (-0.8401, 7.587, 0.0779), (-0.8213, 7.489, 0.002901), (-0.5965, 6.31, 0.002901), (-0.8588, 7.685, 0.0779), (-0.8588, 7.685, 0.2279), (-0.8682, 7.734, 0.2279), (-0.8682, 7.734, -0.1193), (-0.8119, 7.439, -0.2693), (-0.5965, 6.31, -0.2693), (-0.8018, 4.887, 0.0779), (-0.8444, 4.977, 0.002901), (-0.7592, 4.796, 0.0779), (-0.7592, 4.796, 0.2279), (-0.7379, 4.751, 0.2279), (-0.7379, 4.751, -0.1193), (-0.8657, 5.023, -0.2693), (-0.6932, 4.934, 0.0779), (-0.73, 5.027, 0.002901), (-0.6564, 4.841, 0.0779), (-0.6564, 4.841, 0.2279), (-0.638, 4.794, 0.2279), (-0.638, 4.794, -0.1193), (-0.7484, 5.073, -0.2693), (-0.5819, 4.974, 0.0779), (-0.6128, 5.069, 0.002901), (-0.551, 4.879, 0.0779), (-0.551, 4.879, 0.2279), (-0.5356, 4.831, 0.2279), (-0.5356, 4.831, -0.1193), (-0.6283, 5.117, -0.2693), (-1.909, 7.24, 0.0779), (-1.866, 7.149, 0.002901), (-1.355, 6.063, 0.002901), (-1.951, 7.33, 0.0779), (-1.951, 7.33, 0.2279), (-1.973, 7.375, 0.2279), (-1.973, 7.375, -0.1193), (-1.845, 7.104, -0.2693), (-1.355, 6.063, -0.2693), (-1.65, 7.351, 0.0779), (-1.614, 7.258, 0.002901), (-1.172, 6.143, 0.002901), (-1.687, 7.444, 0.0779), (-1.687, 7.444, 0.2279), (-1.706, 7.491, 0.2279), (-1.706, 7.491, -0.1193), (-1.595, 7.212, -0.2693), (-1.172, 6.143, -0.2693), (-1.385, 7.447, 0.0779), (-1.354, 7.352, 0.002901), (-0.9836, 6.21, 0.002901), (-1.416, 7.542, 0.0779), (-1.416, 7.542, 0.2279), (-1.432, 7.589, 0.2279), (-1.432, 7.589, -0.1193), (-1.339, 7.304, -0.2693), (-0.9836, 6.21, -0.2693), (-1.009, 4.773, 0.0779), (-1.063, 4.857, 0.002901), (-0.9554, 4.689, 0.0779), (-0.9554, 4.689, 0.2279), (-0.9286, 4.646, 0.2279), (-0.9286, 4.646, -0.1193), (-1.089, 4.9, -0.2693), (-0.9072, 4.833, 0.0779), (-0.9554, 4.921, 0.002901), (-0.859, 4.746, 0.0779), (-0.859, 4.746, 0.2279), (-0.8349, 4.702, 0.2279), (-0.8349, 4.702, -0.1193), (-0.9795, 4.965, -0.2693), (-0.8018, 4.887, 0.0779), (-0.8444, 4.977, 0.002901), (-0.7592, 4.796, 0.0779), (-0.7592, 4.796, 0.2279), (-0.7379, 4.751, 0.2279), (-0.7379, 4.751, -0.1193), (-0.8657, 5.023, -0.2693), (-2.402, 6.968, 0.0779), (-2.349, 6.884, 0.002901), (-1.706, 5.871, 0.002901), (-2.456, 7.053, 0.0779), (-2.456, 7.053, 0.2279), (-2.483, 7.095, 0.2279), (-2.483, 7.095, -0.1193), (-2.322, 6.842, -0.2693), (-1.706, 5.871, -0.2693), (-2.16, 7.112, 0.0779), (-2.112, 7.024, 0.002901), (-1.533, 5.972, 0.002901), (-2.208, 7.199, 0.0779), (-2.208, 7.199, 0.2279), (-2.232, 7.243, 0.2279), (-2.232, 7.243, -0.1193), (-2.087, 6.98, -0.2693), (-1.533, 5.972, -0.2693), (-1.909, 7.24, 0.0779), (-1.866, 7.149, 0.002901), (-1.355, 6.063, 0.002901), (-1.951, 7.33, 0.0779), (-1.951, 7.33, 0.2279), (-1.973, 7.375, 0.2279), (-1.973, 7.375, -0.1193), (-1.845, 7.104, -0.2693), (-1.355, 6.063, -0.2693), (-1.2, 4.634, 0.0779), (-1.264, 4.711, 0.002901), (-1.137, 4.557, 0.0779), (-1.137, 4.557, 0.2279), (-1.105, 4.518, 0.2279), (-1.105, 4.518, -0.1193), (-1.296, 4.75, -0.2693), (-1.107, 4.707, 0.0779), (-1.166, 4.787, 0.002901), (-1.048, 4.626, 0.0779), (-1.048, 4.626, 0.2279), (-1.019, 4.585, 0.2279), (-1.019, 4.585, -0.1193), (-1.195, 4.828, -0.2693), (-1.009, 4.773, 0.0779), (-1.063, 4.857, 0.002901), (-0.9554, 4.689, 0.0779), (-0.9554, 4.689, 0.2279), (-0.9286, 4.646, 0.2279), (-0.9286, 4.646, -0.1193), (-1.089, 4.9, -0.2693), (-2.858, 6.637, 0.0779), (-2.794, 6.56, 0.002901), (-2.029, 5.636, 0.002901), (-2.921, 6.714, 0.0779), (-2.921, 6.714, 0.2279), (-2.953, 6.753, 0.2279), (-2.953, 6.753, -0.1193), (-2.762, 6.522, -0.2693), (-2.029, 5.636, -0.2693), (-2.635, 6.81, 0.0779), (-2.576, 6.729, 0.002901), (-1.871, 5.758, 0.002901), (-2.694, 6.891, 0.0779), (-2.694, 6.891, 0.2279), (-2.723, 6.931, 0.2279), (-2.723, 6.931, -0.1193), (-2.547, 6.689, -0.2693), (-1.871, 5.758, -0.2693), (-2.402, 6.968, 0.0779), (-2.349, 6.884, 0.002901), (-1.706, 5.871, 0.002901), (-2.456, 7.053, 0.0779), (-2.456, 7.053, 0.2279), (-2.483, 7.095, 0.2279), (-2.483, 7.095, -0.1193), (-2.322, 6.842, -0.2693), (-1.706, 5.871, -0.2693), (-1.373, 4.472, 0.0779), (-1.446, 4.541, 0.002901), (-1.3, 4.404, 0.0779), (-1.3, 4.404, 0.2279), (-1.263, 4.369, 0.2279), (-1.263, 4.369, -0.1193), (-1.482, 4.575, -0.2693), (-1.289, 4.556, 0.0779), (-1.358, 4.629, 0.002901), (-1.221, 4.483, 0.0779), (-1.221, 4.483, 0.2279), (-1.186, 4.446, 0.2279), (-1.186, 4.446, -0.1193), (-1.392, 4.665, -0.2693), (-1.2, 4.634, 0.0779), (-1.264, 4.711, 0.002901), (-1.137, 4.557, 0.0779), (-1.137, 4.557, 0.2279), (-1.105, 4.518, 0.2279), (-1.105, 4.518, -0.1193), (-1.296, 4.75, -0.2693), (-3.268, 6.252, 0.0779), (-3.195, 6.184, 0.002901), (-2.32, 5.362, 0.002901), (-3.341, 6.32, 0.0779), (-3.341, 6.32, 0.2279), (-3.377, 6.355, 0.2279), (-3.377, 6.355, -0.1193), (-3.159, 6.149, -0.2693), (-2.32, 5.362, -0.2693), (-3.069, 6.451, 0.0779), (-3.0, 6.378, 0.002901), (-2.179, 5.503, 0.002901), (-3.137, 6.524, 0.0779), (-3.137, 6.524, 0.2279), (-3.172, 6.56, 0.2279), (-3.172, 6.56, -0.1193), (-2.966, 6.342, -0.2693), (-2.179, 5.503, -0.2693), (-2.858, 6.637, 0.0779), (-2.794, 6.56, 0.002901), (-2.029, 5.636, 0.002901), (-2.921, 6.714, 0.0779), (-2.921, 6.714, 0.2279), (-2.953, 6.753, 0.2279), (-2.953, 6.753, -0.1193), (-2.762, 6.522, -0.2693), (-2.029, 5.636, -0.2693), (-1.523, 4.29, 0.0779), (-1.604, 4.349, 0.002901), (-1.443, 4.231, 0.0779), (-1.443, 4.231, 0.2279), (-1.402, 4.202, 0.2279), (-1.402, 4.202, -0.1193), (-1.645, 4.378, -0.2693), (-1.451, 4.383, 0.0779), (-1.528, 4.447, 0.002901), (-1.374, 4.32, 0.0779), (-1.374, 4.32, 0.2279), (-1.335, 4.288, 0.2279), (-1.335, 4.288, -0.1193), (-1.567, 4.479, -0.2693), (-1.373, 4.472, 0.0779), (-1.446, 4.541, 0.002901), (-1.3, 4.404, 0.0779), (-1.3, 4.404, 0.2279), (-1.263, 4.369, 0.2279), (-1.263, 4.369, -0.1193), (-1.482, 4.575, -0.2693), (-3.627, 5.818, 0.0779), (-3.546, 5.759, 0.002901), (-2.575, 5.054, 0.002901), (-3.708, 5.877, 0.0779), (-3.708, 5.877, 0.2279), (-3.748, 5.906, 0.2279), (-3.748, 5.906, -0.1193), (-3.506, 5.73, -0.2693), (-2.575, 5.054, -0.2693), (-3.454, 6.041, 0.0779), (-3.377, 5.977, 0.002901), (-2.453, 5.212, 0.002901), (-3.531, 6.104, 0.0779), (-3.531, 6.104, 0.2279), (-3.57, 6.136, 0.2279), (-3.57, 6.136, -0.1193), (-3.339, 5.945, -0.2693), (-2.453, 5.212, -0.2693), (-3.268, 6.252, 0.0779), (-3.195, 6.184, 0.002901), (-2.32, 5.362, 0.002901), (-3.341, 6.32, 0.0779), (-3.341, 6.32, 0.2279), (-3.377, 6.355, 0.2279), (-3.377, 6.355, -0.1193), (-3.159, 6.149, -0.2693), (-2.32, 5.362, -0.2693), (-1.65, 4.09, 0.0779), (-1.738, 4.138, 0.002901), (-1.563, 4.042, 0.0779), (-1.563, 4.042, 0.2279), (-1.519, 4.018, 0.2279), (-1.519, 4.018, -0.1193), (-1.782, 4.163, -0.2693), (-1.59, 4.192, 0.0779), (-1.674, 4.246, 0.002901), (-1.506, 4.139, 0.0779), (-1.506, 4.139, 0.2279), (-1.463, 4.112, 0.2279), (-1.463, 4.112, -0.1193), (-1.717, 4.272, -0.2693), (-1.523, 4.29, 0.0779), (-1.604, 4.349, 0.002901), (-1.443, 4.231, 0.0779), (-1.443, 4.231, 0.2279), (-1.402, 4.202, 0.2279), (-1.402, 4.202, -0.1193), (-1.645, 4.378, -0.2693), (-3.929, 5.343, 0.0779), (-3.841, 5.295, 0.002901), (-2.789, 4.717, 0.002901), (-4.016, 5.391, 0.0779), (-4.016, 5.391, 0.2279), (-4.06, 5.415, 0.2279), (-4.06, 5.415, -0.1193), (-3.797, 5.271, -0.2693), (-2.789, 4.717, -0.2693), (-3.785, 5.585, 0.0779), (-3.701, 5.532, 0.002901), (-2.688, 4.889, 0.002901), (-3.87, 5.639, 0.0779), (-3.87, 5.639, 0.2279), (-3.912, 5.666, 0.2279), (-3.912, 5.666, -0.1193), (-3.659, 5.505, -0.2693), (-2.688, 4.889, -0.2693), (-3.627, 5.818, 0.0779), (-3.546, 5.759, 0.002901), (-2.575, 5.054, 0.002901), (-3.708, 5.877, 0.0779), (-3.708, 5.877, 0.2279), (-3.748, 5.906, 0.2279), (-3.748, 5.906, -0.1193), (-3.506, 5.73, -0.2693), (-2.575, 5.054, -0.2693), (-1.751, 3.876, 0.0779), (-1.844, 3.913, 0.002901), (-1.658, 3.839, 0.0779), (-1.658, 3.839, 0.2279), (-1.611, 3.821, 0.2279), (-1.611, 3.821, -0.1193), (-1.89, 3.932, -0.2693), (-1.704, 3.985, 0.0779), (-1.794, 4.027, 0.002901), (-1.613, 3.942, 0.0779), (-1.613, 3.942, 0.2279), (-1.568, 3.921, 0.2279), (-1.568, 3.921, -0.1193), (-1.84, 4.049, -0.2693), (-1.65, 4.09, 0.0779), (-1.738, 4.138, 0.002901), (-1.563, 4.042, 0.0779), (-1.563, 4.042, 0.2279), (-1.519, 4.018, 0.2279), (-1.519, 4.018, -0.1193), (-1.782, 4.163, -0.2693), (-4.168, 4.833, 0.0779), (-4.075, 4.797, 0.002901), (-2.96, 4.355, 0.002901), (-4.261, 4.87, 0.0779), (-4.261, 4.87, 0.2279), (-4.308, 4.889, 0.2279), (-4.308, 4.889, -0.1193), (-4.029, 4.778, -0.2693), (-2.96, 4.355, -0.2693), (-4.056, 5.092, 0.0779), (-3.966, 5.049, 0.002901), (-2.88, 4.538, 0.002901), (-4.147, 5.134, 0.0779), (-4.147, 5.134, 0.2279), (-4.192, 5.156, 0.2279), (-4.192, 5.156, -0.1193), (-3.921, 5.028, -0.2693), (-2.88, 4.538, -0.2693), (-3.929, 5.343, 0.0779), (-3.841, 5.295, 0.002901), (-2.789, 4.717, 0.002901), (-4.016, 5.391, 0.0779), (-4.016, 5.391, 0.2279), (-4.06, 5.415, 0.2279), (-4.06, 5.415, -0.1193), (-3.797, 5.271, -0.2693), (-2.789, 4.717, -0.2693), (-1.824, 3.651, 0.0779), (-1.921, 3.676, 0.002901), (-1.727, 3.627, 0.0779), (-1.727, 3.627, 0.2279), (-1.679, 3.614, 0.2279), (-1.679, 3.614, -0.1193), (-1.969, 3.689, -0.2693), (-1.791, 3.765, 0.0779), (-1.886, 3.796, 0.002901), (-1.696, 3.734, 0.0779), (-1.696, 3.734, 0.2279), (-1.648, 3.719, 0.2279), (-1.648, 3.719, -0.1193), (-1.934, 3.811, -0.2693), (-1.751, 3.876, 0.0779), (-1.844, 3.913, 0.002901), (-1.658, 3.839, 0.0779), (-1.658, 3.839, 0.2279), (-1.611, 3.821, 0.2279), (-1.611, 3.821, -0.1193), (-1.89, 3.932, -0.2693), (-4.342, 4.298, 0.0779), (-4.245, 4.273, 0.002901), (-3.083, 3.975, 0.002901), (-4.439, 4.323, 0.0779), (-4.439, 4.323, 0.2279), (-4.488, 4.335, 0.2279), (-4.488, 4.335, -0.1193), (-4.197, 4.261, -0.2693), (-3.083, 3.975, -0.2693), (-4.264, 4.568, 0.0779), (-4.169, 4.538, 0.002901), (-3.027, 4.167, 0.002901), (-4.359, 4.599, 0.0779), (-4.359, 4.599, 0.2279), (-4.406, 4.615, 0.2279), (-4.406, 4.615, -0.1193), (-4.121, 4.522, -0.2693), (-3.027, 4.167, -0.2693), (-4.168, 4.833, 0.0779), (-4.075, 4.797, 0.002901), (-2.96, 4.355, 0.002901), (-4.261, 4.87, 0.0779), (-4.261, 4.87, 0.2279), (-4.308, 4.889, 0.2279), (-4.308, 4.889, -0.1193), (-4.029, 4.778, -0.2693), (-2.96, 4.355, -0.2693), (-1.868, 3.419, 0.0779), (-1.967, 3.432, 0.002901), (-1.769, 3.407, 0.0779), (-1.769, 3.407, 0.2279), (-1.719, 3.4, 0.2279), (-1.719, 3.4, -0.1193), (-2.017, 3.438, -0.2693), (-1.85, 3.536, 0.0779), (-1.948, 3.555, 0.002901), (-1.752, 3.517, 0.0779), (-1.752, 3.517, 0.2279), (-1.702, 3.508, 0.2279), (-1.702, 3.508, -0.1193), (-1.997, 3.564, -0.2693), (-1.824, 3.651, 0.0779), (-1.921, 3.676, 0.002901), (-1.727, 3.627, 0.0779), (-1.727, 3.627, 0.2279), (-1.679, 3.614, 0.2279), (-1.679, 3.614, -0.1193), (-1.969, 3.689, -0.2693), (-4.448, 3.745, 0.0779), (-4.349, 3.732, 0.002901), (-3.158, 3.582, 0.002901), (-4.547, 3.758, 0.0779), (-4.547, 3.758, 0.2279), (-4.597, 3.764, 0.2279), (-4.597, 3.764, -0.1193), (-4.299, 3.726, -0.2693), (-3.158, 3.582, -0.2693), (-4.404, 4.023, 0.0779), (-4.305, 4.004, 0.002901), (-3.127, 3.78, 0.002901), (-4.502, 4.042, 0.0779), (-4.502, 4.042, 0.2279), (-4.551, 4.051, 0.2279), (-4.551, 4.051, -0.1193), (-4.256, 3.995, -0.2693), (-3.127, 3.78, -0.2693), (-4.342, 4.298, 0.0779), (-4.245, 4.273, 0.002901), (-3.083, 3.975, 0.002901), (-4.439, 4.323, 0.0779), (-4.439, 4.323, 0.2279), (-4.488, 4.335, 0.2279), (-4.488, 4.335, -0.1193), (-4.197, 4.261, -0.2693), (-3.083, 3.975, -0.2693), (-1.883, 3.183, 0.0779), (-1.983, 3.183, 0.002901), (-1.783, 3.183, 0.0779), (-1.783, 3.183, 0.2279), (-1.733, 3.183, 0.2279), (-1.733, 3.183, -0.1193), (-2.033, 3.183, -0.2693), (-1.879, 3.301, 0.0779), (-1.979, 3.308, 0.002901), (-1.78, 3.295, 0.0779), (-1.78, 3.295, 0.2279), (-1.73, 3.292, 0.2279), (-1.73, 3.292, -0.1193), (-2.029, 3.311, -0.2693), (-1.868, 3.419, 0.0779), (-1.967, 3.432, 0.002901), (-1.769, 3.407, 0.0779), (-1.769, 3.407, 0.2279), (-1.719, 3.4, 0.2279), (-1.719, 3.4, -0.1193), (-2.017, 3.438, -0.2693), (-4.483, 3.183, 0.0779), (-4.383, 3.183, 0.002901), (-3.183, 3.183, 0.002901), (-4.583, 3.183, 0.0779), (-4.583, 3.183, 0.2279), (-4.633, 3.183, 0.2279), (-4.633, 3.183, -0.1193), (-4.333, 3.183, -0.2693), (-3.183, 3.183, -0.2693), (-4.474, 3.465, 0.0779), (-4.374, 3.458, 0.002901), (-3.177, 3.383, 0.002901), (-4.574, 3.471, 0.0779), (-4.574, 3.471, 0.2279), (-4.624, 3.474, 0.2279), (-4.624, 3.474, -0.1193), (-4.325, 3.455, -0.2693), (-3.177, 3.383, -0.2693), (-4.448, 3.745, 0.0779), (-4.349, 3.732, 0.002901), (-3.158, 3.582, 0.002901), (-4.547, 3.758, 0.0779), (-4.547, 3.758, 0.2279), (-4.597, 3.764, 0.2279), (-4.597, 3.764, -0.1193), (-4.299, 3.726, -0.2693), (-3.158, 3.582, -0.2693), (-1.868, 2.947, 0.0779), (-1.967, 2.935, 0.002901), (-1.769, 2.96, 0.0779), (-1.769, 2.96, 0.2279), (-1.719, 2.966, 0.2279), (-1.719, 2.966, -0.1193), (-2.017, 2.928, -0.2693), (-1.879, 3.065, 0.0779), (-1.979, 3.059, 0.002901), (-1.78, 3.071, 0.0779), (-1.78, 3.071, 0.2279), (-1.73, 3.074, 0.2279), (-1.73, 3.074, -0.1193), (-2.029, 3.055, -0.2693), (-1.883, 3.183, 0.0779), (-1.983, 3.183, 0.002901), (-1.783, 3.183, 0.0779), (-1.783, 3.183, 0.2279), (-1.733, 3.183, 0.2279), (-1.733, 3.183, -0.1193), (-2.033, 3.183, -0.2693), (-4.448, 2.621, 0.0779), (-4.349, 2.634, 0.002901), (-3.158, 2.784, 0.002901), (-4.547, 2.609, 0.0779), (-4.547, 2.609, 0.2279), (-4.597, 2.602, 0.2279), (-4.597, 2.602, -0.1193), (-4.299, 2.64, -0.2693), (-3.158, 2.784, -0.2693), (-4.474, 2.902, 0.0779), (-4.374, 2.908, 0.002901), (-3.177, 2.983, 0.002901), (-4.574, 2.895, 0.0779), (-4.574, 2.895, 0.2279), (-4.624, 2.892, 0.2279), (-4.624, 2.892, -0.1193), (-4.325, 2.911, -0.2693), (-3.177, 2.983, -0.2693), (-4.483, 3.183, 0.0779), (-4.383, 3.183, 0.002901), (-3.183, 3.183, 0.002901), (-4.583, 3.183, 0.0779), (-4.583, 3.183, 0.2279), (-4.633, 3.183, 0.2279), (-4.633, 3.183, -0.1193), (-4.333, 3.183, -0.2693), (-3.183, 3.183, -0.2693), (-1.824, 2.715, 0.0779), (-1.921, 2.69, 0.002901), (-1.727, 2.74, 0.0779), (-1.727, 2.74, 0.2279), (-1.679, 2.752, 0.2279), (-1.679, 2.752, -0.1193), (-1.969, 2.677, -0.2693), (-1.85, 2.83, 0.0779), (-1.948, 2.812, 0.002901), (-1.752, 2.849, 0.0779), (-1.752, 2.849, 0.2279), (-1.702, 2.858, 0.2279), (-1.702, 2.858, -0.1193), (-1.997, 2.802, -0.2693), (-1.868, 2.947, 0.0779), (-1.967, 2.935, 0.002901), (-1.769, 2.96, 0.0779), (-1.769, 2.96, 0.2279), (-1.719, 2.966, 0.2279), (-1.719, 2.966, -0.1193), (-2.017, 2.928, -0.2693), (-4.342, 2.068, 0.0779), (-4.245, 2.093, 0.002901), (-3.083, 2.391, 0.002901), (-4.439, 2.043, 0.0779), (-4.439, 2.043, 0.2279), (-4.488, 2.031, 0.2279), (-4.488, 2.031, -0.1193), (-4.197, 2.105, -0.2693), (-3.083, 2.391, -0.2693), (-4.404, 2.343, 0.0779), (-4.305, 2.362, 0.002901), (-3.127, 2.587, 0.002901), (-4.502, 2.324, 0.0779), (-4.502, 2.324, 0.2279), (-4.551, 2.315, 0.2279), (-4.551, 2.315, -0.1193), (-4.256, 2.371, -0.2693), (-3.127, 2.587, -0.2693), (-4.448, 2.621, 0.0779), (-4.349, 2.634, 0.002901), (-3.158, 2.784, 0.002901), (-4.547, 2.609, 0.0779), (-4.547, 2.609, 0.2279), (-4.597, 2.602, 0.2279), (-4.597, 2.602, -0.1193), (-4.299, 2.64, -0.2693), (-3.158, 2.784, -0.2693), (-1.751, 2.49, 0.0779), (-1.844, 2.453, 0.002901), (-1.658, 2.527, 0.0779), (-1.658, 2.527, 0.2279), (-1.611, 2.545, 0.2279), (-1.611, 2.545, -0.1193), (-1.89, 2.435, -0.2693), (-1.791, 2.601, 0.0779), (-1.886, 2.57, 0.002901), (-1.696, 2.632, 0.0779), (-1.696, 2.632, 0.2279), (-1.648, 2.648, 0.2279), (-1.648, 2.648, -0.1193), (-1.934, 2.555, -0.2693), (-1.824, 2.715, 0.0779), (-1.921, 2.69, 0.002901), (-1.727, 2.74, 0.0779), (-1.727, 2.74, 0.2279), (-1.679, 2.752, 0.2279), (-1.679, 2.752, -0.1193), (-1.969, 2.677, -0.2693), (-4.168, 1.533, 0.0779), (-4.075, 1.57, 0.002901), (-2.96, 2.011, 0.002901), (-4.261, 1.496, 0.0779), (-4.261, 1.496, 0.2279), (-4.308, 1.478, 0.2279), (-4.308, 1.478, -0.1193), (-4.029, 1.588, -0.2693), (-2.96, 2.011, -0.2693), (-4.264, 1.798, 0.0779), (-4.169, 1.829, 0.002901), (-3.027, 2.199, 0.002901), (-4.359, 1.767, 0.0779), (-4.359, 1.767, 0.2279), (-4.406, 1.751, 0.2279), (-4.406, 1.751, -0.1193), (-4.121, 1.844, -0.2693), (-3.027, 2.199, -0.2693), (-4.342, 2.068, 0.0779), (-4.245, 2.093, 0.002901), (-3.083, 2.391, 0.002901), (-4.439, 2.043, 0.0779), (-4.439, 2.043, 0.2279), (-4.488, 2.031, 0.2279), (-4.488, 2.031, -0.1193), (-4.197, 2.105, -0.2693), (-3.083, 2.391, -0.2693), (-1.65, 2.276, 0.0779), (-1.738, 2.228, 0.002901), (-1.563, 2.324, 0.0779), (-1.563, 2.324, 0.2279), (-1.519, 2.348, 0.2279), (-1.519, 2.348, -0.1193), (-1.782, 2.204, -0.2693), (-1.704, 2.381, 0.0779), (-1.794, 2.339, 0.002901), (-1.613, 2.424, 0.0779), (-1.613, 2.424, 0.2279), (-1.568, 2.445, 0.2279), (-1.568, 2.445, -0.1193), (-1.84, 2.317, -0.2693), (-1.751, 2.49, 0.0779), (-1.844, 2.453, 0.002901), (-1.658, 2.527, 0.0779), (-1.658, 2.527, 0.2279), (-1.611, 2.545, 0.2279), (-1.611, 2.545, -0.1193), (-1.89, 2.435, -0.2693), (-3.929, 1.023, 0.0779), (-3.841, 1.072, 0.002901), (-2.789, 1.65, 0.002901), (-4.016, 0.9752, 0.0779), (-4.016, 0.9752, 0.2279), (-4.06, 0.9511, 0.2279), (-4.06, 0.9511, -0.1193), (-3.797, 1.096, -0.2693), (-2.789, 1.65, -0.2693), (-4.056, 1.274, 0.0779), (-3.966, 1.317, 0.002901), (-2.88, 1.828, 0.002901), (-4.147, 1.232, 0.0779), (-4.147, 1.232, 0.2279), (-4.192, 1.21, 0.2279), (-4.192, 1.21, -0.1193), (-3.921, 1.338, -0.2693), (-2.88, 1.828, -0.2693), (-4.168, 1.533, 0.0779), (-4.075, 1.57, 0.002901), (-2.96, 2.011, 0.002901), (-4.261, 1.496, 0.0779), (-4.261, 1.496, 0.2279), (-4.308, 1.478, 0.2279), (-4.308, 1.478, -0.1193), (-4.029, 1.588, -0.2693), (-2.96, 2.011, -0.2693), (-1.523, 2.076, 0.0779), (-1.604, 2.017, 0.002901), (-1.443, 2.135, 0.0779), (-1.443, 2.135, 0.2279), (-1.402, 2.164, 0.2279), (-1.402, 2.164, -0.1193), (-1.645, 1.988, -0.2693), (-1.59, 2.174, 0.0779), (-1.674, 2.121, 0.002901), (-1.506, 2.228, 0.0779), (-1.506, 2.228, 0.2279), (-1.463, 2.254, 0.2279), (-1.463, 2.254, -0.1193), (-1.717, 2.094, -0.2693), (-1.65, 2.276, 0.0779), (-1.738, 2.228, 0.002901), (-1.563, 2.324, 0.0779), (-1.563, 2.324, 0.2279), (-1.519, 2.348, 0.2279), (-1.519, 2.348, -0.1193), (-1.782, 2.204, -0.2693), (-3.627, 0.548, 0.0779), (-3.546, 0.6068, 0.002901), (-2.575, 1.312, 0.002901), (-3.708, 0.4892, 0.0779), (-3.708, 0.4892, 0.2279), (-3.748, 0.4598, 0.2279), (-3.748, 0.4598, -0.1193), (-3.506, 0.6362, -0.2693), (-2.575, 1.312, -0.2693), (-3.785, 0.7809, 0.0779), (-3.701, 0.8345, 0.002901), (-2.688, 1.478, 0.002901), (-3.87, 0.7274, 0.0779), (-3.87, 0.7274, 0.2279), (-3.912, 0.7006, 0.2279), (-3.912, 0.7006, -0.1193), (-3.659, 0.8613, -0.2693), (-2.688, 1.478, -0.2693), (-3.929, 1.023, 0.0779), (-3.841, 1.072, 0.002901), (-2.789, 1.65, 0.002901), (-4.016, 0.9752, 0.0779), (-4.016, 0.9752, 0.2279), (-4.06, 0.9511, 0.2279), (-4.06, 0.9511, -0.1193), (-3.797, 1.096, -0.2693), (-2.789, 1.65, -0.2693), (-1.373, 1.894, 0.0779), (-1.446, 1.826, 0.002901), (-1.3, 1.962, 0.0779), (-1.3, 1.962, 0.2279), (-1.263, 1.997, 0.2279), (-1.263, 1.997, -0.1193), (-1.482, 1.791, -0.2693), (-1.451, 1.983, 0.0779), (-1.528, 1.919, 0.002901), (-1.374, 2.047, 0.0779), (-1.374, 2.047, 0.2279), (-1.335, 2.078, 0.2279), (-1.335, 2.078, -0.1193), (-1.567, 1.887, -0.2693), (-1.523, 2.076, 0.0779), (-1.604, 2.017, 0.002901), (-1.443, 2.135, 0.0779), (-1.443, 2.135, 0.2279), (-1.402, 2.164, 0.2279), (-1.402, 2.164, -0.1193), (-1.645, 1.988, -0.2693), (-3.268, 0.1142, 0.0779), (-3.195, 0.1827, 0.002901), (-2.32, 1.004, 0.002901), (-3.341, 0.04575, 0.0779), (-3.341, 0.04575, 0.2279), (-3.377, 0.01152, 0.2279), (-3.377, 0.01152, -0.1193), (-3.159, 0.2169, -0.2693), (-2.32, 1.004, -0.2693), (-3.454, 0.3255, 0.0779), (-3.377, 0.3892, 0.002901), (-2.453, 1.154, 0.002901), (-3.531, 0.2617, 0.0779), (-3.531, 0.2617, 0.2279), (-3.57, 0.2299, 0.2279), (-3.57, 0.2299, -0.1193), (-3.339, 0.4211, -0.2693), (-2.453, 1.154, -0.2693), (-3.627, 0.548, 0.0779), (-3.546, 0.6068, 0.002901), (-2.575, 1.312, 0.002901), (-3.708, 0.4892, 0.0779), (-3.708, 0.4892, 0.2279), (-3.748, 0.4598, 0.2279), (-3.748, 0.4598, -0.1193), (-3.506, 0.6362, -0.2693), (-2.575, 1.312, -0.2693), (-1.2, 1.732, 0.0779), (-1.264, 1.655, 0.002901), (-1.137, 1.809, 0.0779), (-1.137, 1.809, 0.2279), (-1.105, 1.848, 0.2279), (-1.105, 1.848, -0.1193), (-1.296, 1.617, -0.2693), (-1.289, 1.81, 0.0779), (-1.358, 1.737, 0.002901), (-1.221, 1.883, 0.0779), (-1.221, 1.883, 0.2279), (-1.186, 1.92, 0.2279), (-1.186, 1.92, -0.1193), (-1.392, 1.701, -0.2693), (-1.373, 1.894, 0.0779), (-1.446, 1.826, 0.002901), (-1.3, 1.962, 0.0779), (-1.3, 1.962, 0.2279), (-1.263, 1.997, 0.2279), (-1.263, 1.997, -0.1193), (-1.482, 1.791, -0.2693), (-2.858, -0.2712, 0.0779), (-2.794, -0.1941, 0.002901), (-2.029, 0.7305, 0.002901), (-2.921, -0.3482, 0.0779), (-2.921, -0.3482, 0.2279), (-2.953, -0.3868, 0.2279), (-2.953, -0.3868, -0.1193), (-2.762, -0.1556, -0.2693), (-2.029, 0.7305, -0.2693), (-3.069, -0.08494, 0.0779), (-3.0, -0.01204, 0.002901), (-2.179, 0.8627, 0.002901), (-3.137, -0.1578, 0.0779), (-3.137, -0.1578, 0.2279), (-3.172, -0.1943, 0.2279), (-3.172, -0.1943, -0.1193), (-2.966, 0.02441, -0.2693), (-2.179, 0.8627, -0.2693), (-3.268, 0.1142, 0.0779), (-3.195, 0.1827, 0.002901), (-2.32, 1.004, 0.002901), (-3.341, 0.04575, 0.0779), (-3.341, 0.04575, 0.2279), (-3.377, 0.01152, 0.2279), (-3.377, 0.01152, -0.1193), (-3.159, 0.2169, -0.2693), (-2.32, 1.004, -0.2693), (-1.009, 1.593, 0.0779), (-1.063, 1.509, 0.002901), (-0.9554, 1.678, 0.0779), (-0.9554, 1.678, 0.2279), (-0.9286, 1.72, 0.2279), (-0.9286, 1.72, -0.1193), (-1.089, 1.466, -0.2693), (-1.107, 1.66, 0.0779), (-1.166, 1.579, 0.002901), (-1.048, 1.741, 0.0779), (-1.048, 1.741, 0.2279), (-1.019, 1.781, 0.2279), (-1.019, 1.781, -0.1193), (-1.195, 1.538, -0.2693), (-1.2, 1.732, 0.0779), (-1.264, 1.655, 0.002901), (-1.137, 1.809, 0.0779), (-1.137, 1.809, 0.2279), (-1.105, 1.848, 0.2279), (-1.105, 1.848, -0.1193), (-1.296, 1.617, -0.2693), (-2.402, -0.6021, 0.0779), (-2.349, -0.5177, 0.002901), (-1.706, 0.4955, 0.002901), (-2.456, -0.6865, 0.0779), (-2.456, -0.6865, 0.2279), (-2.483, -0.7288, 0.2279), (-2.483, -0.7288, -0.1193), (-2.322, -0.4755, -0.2693), (-1.706, 0.4955, -0.2693), (-2.635, -0.4438, 0.0779), (-2.576, -0.3629, 0.002901), (-1.871, 0.6079, 0.002901), (-2.694, -0.5247, 0.0779), (-2.694, -0.5247, 0.2279), (-2.723, -0.5652, 0.2279), (-2.723, -0.5652, -0.1193), (-2.547, -0.3225, -0.2693), (-1.871, 0.6079, -0.2693), (-2.858, -0.2712, 0.0779), (-2.794, -0.1941, 0.002901), (-2.029, 0.7305, 0.002901), (-2.921, -0.3482, 0.0779), (-2.921, -0.3482, 0.2279), (-2.953, -0.3868, 0.2279), (-2.953, -0.3868, -0.1193), (-2.762, -0.1556, -0.2693), (-2.029, 0.7305, -0.2693), (-0.8018, 1.479, 0.0779), (-0.8444, 1.389, 0.002901), (-0.7592, 1.57, 0.0779), (-0.7592, 1.57, 0.2279), (-0.7379, 1.615, 0.2279), (-0.7379, 1.615, -0.1193), (-0.8657, 1.343, -0.2693), (-0.9072, 1.533, 0.0779), (-0.9554, 1.445, 0.002901), (-0.859, 1.621, 0.0779), (-0.859, 1.621, 0.2279), (-0.8349, 1.664, 0.2279), (-0.8349, 1.664, -0.1193), (-0.9795, 1.401, -0.2693), (-1.009, 1.593, 0.0779), (-1.063, 1.509, 0.002901), (-0.9554, 1.678, 0.0779), (-0.9554, 1.678, 0.2279), (-0.9286, 1.72, 0.2279), (-0.9286, 1.72, -0.1193), (-1.089, 1.466, -0.2693), (-1.909, -0.8733, 0.0779), (-1.866, -0.7828, 0.002901), (-1.355, 0.3029, 0.002901), (-1.951, -0.9638, 0.0779), (-1.951, -0.9638, 0.2279), (-1.973, -1.009, 0.2279), (-1.973, -1.009, -0.1193), (-1.845, -0.7376, -0.2693), (-1.355, 0.3029, -0.2693), (-2.16, -0.7455, 0.0779), (-2.112, -0.6578, 0.002901), (-1.533, 0.3937, 0.002901), (-2.208, -0.8331, 0.0779), (-2.208, -0.8331, 0.2279), (-2.232, -0.8769, 0.2279), (-2.232, -0.8769, -0.1193), (-2.087, -0.614, -0.2693), (-1.533, 0.3937, -0.2693), (-2.402, -0.6021, 0.0779), (-2.349, -0.5177, 0.002901), (-1.706, 0.4955, 0.002901), (-2.456, -0.6865, 0.0779), (-2.456, -0.6865, 0.2279), (-2.483, -0.7288, 0.2279), (-2.483, -0.7288, -0.1193), (-2.322, -0.4755, -0.2693), (-1.706, 0.4955, -0.2693), (-0.5819, 1.392, 0.0779), (-0.6128, 1.297, 0.002901), (-0.551, 1.487, 0.0779), (-0.551, 1.487, 0.2279), (-0.5356, 1.535, 0.2279), (-0.5356, 1.535, -0.1193), (-0.6283, 1.25, -0.2693), (-0.6932, 1.432, 0.0779), (-0.73, 1.339, 0.002901), (-0.6564, 1.525, 0.0779), (-0.6564, 1.525, 0.2279), (-0.638, 1.572, 0.2279), (-0.638, 1.572, -0.1193), (-0.7484, 1.293, -0.2693), (-0.8018, 1.479, 0.0779), (-0.8444, 1.389, 0.002901), (-0.7592, 1.57, 0.0779), (-0.7592, 1.57, 0.2279), (-0.7379, 1.615, 0.2279), (-0.7379, 1.615, -0.1193), (-0.8657, 1.343, -0.2693), (-1.385, -1.081, 0.0779), (-1.354, -0.9855, 0.002901), (-0.9836, 0.1558, 0.002901), (-1.416, -1.176, 0.0779), (-1.416, -1.176, 0.2279), (-1.432, -1.223, 0.2279), (-1.432, -1.223, -0.1193), (-1.339, -0.9379, -0.2693), (-0.9836, 0.1558, -0.2693), (-1.65, -0.9852, 0.0779), (-1.614, -0.8922, 0.002901), (-1.172, 0.2235, 0.002901), (-1.687, -1.078, 0.0779), (-1.687, -1.078, 0.2279), (-1.706, -1.125, 0.2279), (-1.706, -1.125, -0.1193), (-1.595, -0.8457, -0.2693), (-1.172, 0.2235, -0.2693), (-1.909, -0.8733, 0.0779), (-1.866, -0.7828, 0.002901), (-1.355, 0.3029, 0.002901), (-1.951, -0.9638, 0.0779), (-1.951, -0.9638, 0.2279), (-1.973, -1.009, 0.2279), (-1.973, -1.009, -0.1193), (-1.845, -0.7376, -0.2693), (-1.355, 0.3029, -0.2693), (-0.3529, 1.333, 0.0779), (-0.3716, 1.235, 0.002901), (-0.3341, 1.432, 0.0779), (-0.3341, 1.432, 0.2279), (-0.3247, 1.481, 0.2279), (-0.3247, 1.481, -0.1193), (-0.381, 1.186, -0.2693), (-0.4683, 1.359, 0.0779), (-0.4932, 1.262, 0.002901), (-0.4434, 1.456, 0.0779), (-0.4434, 1.456, 0.2279), (-0.431, 1.504, 0.2279), (-0.431, 1.504, -0.1193), (-0.5056, 1.214, -0.2693), (-0.5819, 1.392, 0.0779), (-0.6128, 1.297, 0.002901), (-0.551, 1.487, 0.0779), (-0.551, 1.487, 0.2279), (-0.5356, 1.535, 0.2279), (-0.5356, 1.535, -0.1193), (-0.6283, 1.25, -0.2693), (-0.84, -1.221, 0.0779), (-0.8213, -1.122, 0.002901), (-0.5965, 0.05638, 0.002901), (-0.8588, -1.319, 0.0779), (-0.8588, -1.319, 0.2279), (-0.8682, -1.368, 0.2279), (-0.8682, -1.368, -0.1193), (-0.8119, -1.073, -0.2693), (-0.5965, 0.05638, -0.2693), (-1.115, -1.159, 0.0779), (-1.09, -1.062, 0.002901), (-0.7916, 0.1, 0.002901), (-1.14, -1.256, 0.0779), (-1.14, -1.256, 0.2279), (-1.152, -1.304, 0.2279), (-1.152, -1.304, -0.1193), (-1.078, -1.014, -0.2693), (-0.7916, 0.1, -0.2693), (-1.385, -1.081, 0.0779), (-1.354, -0.9855, 0.002901), (-0.9836, 0.1558, 0.002901), (-1.416, -1.176, 0.0779), (-1.416, -1.176, 0.2279), (-1.432, -1.223, 0.2279), (-1.432, -1.223, -0.1193), (-1.339, -0.9379, -0.2693), (-0.9836, 0.1558, -0.2693), (-0.1182, 1.304, 0.0779), (-0.1245, 1.204, 0.002901), (-0.112, 1.404, 0.0779), (-0.112, 1.404, 0.2279), (-0.1088, 1.453, 0.2279), (-0.1088, 1.453, -0.1193), (-0.1277, 1.154, -0.2693), (-0.236, 1.315, 0.0779), (-0.2485, 1.216, 0.002901), (-0.2235, 1.414, 0.0779), (-0.2235, 1.414, 0.2279), (-0.2172, 1.464, 0.2279), (-0.2172, 1.464, -0.1193), (-0.2548, 1.166, -0.2693), (-0.3529, 1.333, 0.0779), (-0.3716, 1.235, 0.002901), (-0.3341, 1.432, 0.0779), (-0.3341, 1.432, 0.2279), (-0.3248, 1.481, 0.2279), (-0.3248, 1.481, -0.1193), (-0.381, 1.186, -0.2693), (-0.2815, -1.291, 0.0779), (-0.2752, -1.191, 0.002901), (-0.1999, 0.006281, 0.002901), (-0.2878, -1.391, 0.0779), (-0.2878, -1.391, 0.2279), (-0.2909, -1.441, 0.2279), (-0.2909, -1.441, -0.1193), (-0.2721, -1.141, -0.2693), (-0.1999, 0.006281, -0.2693), (-0.5619, -1.265, 0.0779), (-0.5493, -1.165, 0.002901), (-0.3989, 0.0251, 0.002901), (-0.5744, -1.364, 0.0779), (-0.5744, -1.364, 0.2279), (-0.5807, -1.413, 0.2279), (-0.5807, -1.413, -0.1193), (-0.5431, -1.116, -0.2693), (-0.3989, 0.0251, -0.2693), (-0.8401, -1.221, 0.0779), (-0.8213, -1.122, 0.002901), (-0.5965, 0.05638, 0.002901), (-0.8588, -1.319, 0.0779), (-0.8588, -1.319, 0.2279), (-0.8682, -1.368, 0.2279), (-0.8682, -1.368, -0.1193), (-0.8119, -1.073, -0.2693), (-0.5965, 0.05638, -0.2693)], [], [(12, 5, 6, 13), (10, 3, 4, 11), (7, 0, 2, 9), (8, 1, 0, 7), (13, 6, 29, 38), (11, 4, 5, 12), (9, 2, 3, 10), (32, 23, 1, 8), (12, 13, 20, 19), (10, 11, 18, 17), (7, 9, 16, 14), (8, 7, 14, 15), (13, 38, 47, 20), (11, 12, 19, 18), (9, 10, 17, 16), (32, 8, 15, 41), (36, 37, 28, 27), (34, 35, 26, 25), (30, 33, 24, 21), (31, 30, 21, 22), (37, 38, 29, 28), (35, 36, 27, 26), (33, 34, 25, 24), (32, 31, 22, 23), (36, 45, 46, 37), (34, 43, 44, 35), (30, 39, 42, 33), (31, 40, 39, 30), (37, 46, 47, 38), (35, 44, 45, 36), (33, 42, 43, 34), (32, 41, 40, 31), (60, 53, 54, 61), (58, 51, 52, 59), (55, 48, 50, 57), (56, 49, 48, 55), (61, 54, 77, 86), (59, 52, 53, 60), (57, 50, 51, 58), (80, 71, 49, 56), (60, 61, 68, 67), (58, 59, 66, 65), (55, 57, 64, 62), (56, 55, 62, 63), (61, 86, 95, 68), (59, 60, 67, 66), (57, 58, 65, 64), (80, 56, 63, 89), (84, 85, 76, 75), (82, 83, 74, 73), (78, 81, 72, 69), (79, 78, 69, 70), (85, 86, 77, 76), (83, 84, 75, 74), (81, 82, 73, 72), (80, 79, 70, 71), (84, 93, 94, 85), (82, 91, 92, 83), (78, 87, 90, 81), (79, 88, 87, 78), (85, 94, 95, 86), (83, 92, 93, 84), (81, 90, 91, 82), (80, 89, 88, 79), (108, 101, 102, 109), (106, 99, 100, 107), (103, 96, 98, 105), (104, 97, 96, 103), (109, 102, 125, 134), (107, 100, 101, 108), (105, 98, 99, 106), (128, 119, 97, 104), (108, 109, 116, 115), (106, 107, 114, 113), (103, 105, 112, 110), (104, 103, 110, 111), (109, 134, 143, 116), (107, 108, 115, 114), (105, 106, 113, 112), (128, 104, 111, 137), (132, 133, 124, 123), (130, 131, 122, 121), (126, 129, 120, 117), (127, 126, 117, 118), (133, 134, 125, 124), (131, 132, 123, 122), (129, 130, 121, 120), (128, 127, 118, 119), (132, 141, 142, 133), (130, 139, 140, 131), (126, 135, 138, 129), (127, 136, 135, 126), (133, 142, 143, 134), (131, 140, 141, 132), (129, 138, 139, 130), (128, 137, 136, 127), (156, 149, 150, 157), (154, 147, 148, 155), (151, 144, 146, 153), (152, 145, 144, 151), (157, 150, 173, 182), (155, 148, 149, 156), (153, 146, 147, 154), (176, 167, 145, 152), (156, 157, 164, 163), (154, 155, 162, 161), (151, 153, 160, 158), (152, 151, 158, 159), (157, 182, 191, 164), (155, 156, 163, 162), (153, 154, 161, 160), (176, 152, 159, 185), (180, 181, 172, 171), (178, 179, 170, 169), (174, 177, 168, 165), (175, 174, 165, 166), (181, 182, 173, 172), (179, 180, 171, 170), (177, 178, 169, 168), (176, 175, 166, 167), (180, 189, 190, 181), (178, 187, 188, 179), (174, 183, 186, 177), (175, 184, 183, 174), (181, 190, 191, 182), (179, 188, 189, 180), (177, 186, 187, 178), (176, 185, 184, 175), (204, 197, 198, 205), (202, 195, 196, 203), (199, 192, 194, 201), (200, 193, 192, 199), (205, 198, 221, 230), (203, 196, 197, 204), (201, 194, 195, 202), (224, 215, 193, 200), (204, 205, 212, 211), (202, 203, 210, 209), (199, 201, 208, 206), (200, 199, 206, 207), (205, 230, 239, 212), (203, 204, 211, 210), (201, 202, 209, 208), (224, 200, 207, 233), (228, 229, 220, 219), (226, 227, 218, 217), (222, 225, 216, 213), (223, 222, 213, 214), (229, 230, 221, 220), (227, 228, 219, 218), (225, 226, 217, 216), (224, 223, 214, 215), (228, 237, 238, 229), (226, 235, 236, 227), (222, 231, 234, 225), (223, 232, 231, 222), (229, 238, 239, 230), (227, 236, 237, 228), (225, 234, 235, 226), (224, 233, 232, 223), (252, 245, 246, 253), (250, 243, 244, 251), (247, 240, 242, 249), (248, 241, 240, 247), (253, 246, 269, 278), (251, 244, 245, 252), (249, 242, 243, 250), (272, 263, 241, 248), (252, 253, 260, 259), (250, 251, 258, 257), (247, 249, 256, 254), (248, 247, 254, 255), (253, 278, 287, 260), (251, 252, 259, 258), (249, 250, 257, 256), (272, 248, 255, 281), (276, 277, 268, 267), (274, 275, 266, 265), (270, 273, 264, 261), (271, 270, 261, 262), (277, 278, 269, 268), (275, 276, 267, 266), (273, 274, 265, 264), (272, 271, 262, 263), (276, 285, 286, 277), (274, 283, 284, 275), (270, 279, 282, 273), (271, 280, 279, 270), (277, 286, 287, 278), (275, 284, 285, 276), (273, 282, 283, 274), (272, 281, 280, 271), (300, 293, 294, 301), (298, 291, 292, 299), (295, 288, 290, 297), (296, 289, 288, 295), (301, 294, 317, 326), (299, 292, 293, 300), (297, 290, 291, 298), (320, 311, 289, 296), (300, 301, 308, 307), (298, 299, 306, 305), (295, 297, 304, 302), (296, 295, 302, 303), (301, 326, 335, 308), (299, 300, 307, 306), (297, 298, 305, 304), (320, 296, 303, 329), (324, 325, 316, 315), (322, 323, 314, 313), (318, 321, 312, 309), (319, 318, 309, 310), (325, 326, 317, 316), (323, 324, 315, 314), (321, 322, 313, 312), (320, 319, 310, 311), (324, 333, 334, 325), (322, 331, 332, 323), (318, 327, 330, 321), (319, 328, 327, 318), (325, 334, 335, 326), (323, 332, 333, 324), (321, 330, 331, 322), (320, 329, 328, 319), (348, 341, 342, 349), (346, 339, 340, 347), (343, 336, 338, 345), (344, 337, 336, 343), (349, 342, 365, 374), (347, 340, 341, 348), (345, 338, 339, 346), (368, 359, 337, 344), (348, 349, 356, 355), (346, 347, 354, 353), (343, 345, 352, 350), (344, 343, 350, 351), (349, 374, 383, 356), (347, 348, 355, 354), (345, 346, 353, 352), (368, 344, 351, 377), (372, 373, 364, 363), (370, 371, 362, 361), (366, 369, 360, 357), (367, 366, 357, 358), (373, 374, 365, 364), (371, 372, 363, 362), (369, 370, 361, 360), (368, 367, 358, 359), (372, 381, 382, 373), (370, 379, 380, 371), (366, 375, 378, 369), (367, 376, 375, 366), (373, 382, 383, 374), (371, 380, 381, 372), (369, 378, 379, 370), (368, 377, 376, 367), (396, 389, 390, 397), (394, 387, 388, 395), (391, 384, 386, 393), (392, 385, 384, 391), (397, 390, 413, 422), (395, 388, 389, 396), (393, 386, 387, 394), (416, 407, 385, 392), (396, 397, 404, 403), (394, 395, 402, 401), (391, 393, 400, 398), (392, 391, 398, 399), (397, 422, 431, 404), (395, 396, 403, 402), (393, 394, 401, 400), (416, 392, 399, 425), (420, 421, 412, 411), (418, 419, 410, 409), (414, 417, 408, 405), (415, 414, 405, 406), (421, 422, 413, 412), (419, 420, 411, 410), (417, 418, 409, 408), (416, 415, 406, 407), (420, 429, 430, 421), (418, 427, 428, 419), (414, 423, 426, 417), (415, 424, 423, 414), (421, 430, 431, 422), (419, 428, 429, 420), (417, 426, 427, 418), (416, 425, 424, 415), (444, 437, 438, 445), (442, 435, 436, 443), (439, 432, 434, 441), (440, 433, 432, 439), (445, 438, 461, 470), (443, 436, 437, 444), (441, 434, 435, 442), (464, 455, 433, 440), (444, 445, 452, 451), (442, 443, 450, 449), (439, 441, 448, 446), (440, 439, 446, 447), (445, 470, 479, 452), (443, 444, 451, 450), (441, 442, 449, 448), (464, 440, 447, 473), (468, 469, 460, 459), (466, 467, 458, 457), (462, 465, 456, 453), (463, 462, 453, 454), (469, 470, 461, 460), (467, 468, 459, 458), (465, 466, 457, 456), (464, 463, 454, 455), (468, 477, 478, 469), (466, 475, 476, 467), (462, 471, 474, 465), (463, 472, 471, 462), (469, 478, 479, 470), (467, 476, 477, 468), (465, 474, 475, 466), (464, 473, 472, 463), (492, 485, 486, 493), (490, 483, 484, 491), (487, 480, 482, 489), (488, 481, 480, 487), (493, 486, 509, 518), (491, 484, 485, 492), (489, 482, 483, 490), (512, 503, 481, 488), (492, 493, 500, 499), (490, 491, 498, 497), (487, 489, 496, 494), (488, 487, 494, 495), (493, 518, 527, 500), (491, 492, 499, 498), (489, 490, 497, 496), (512, 488, 495, 521), (516, 517, 508, 507), (514, 515, 506, 505), (510, 513, 504, 501), (511, 510, 501, 502), (517, 518, 509, 508), (515, 516, 507, 506), (513, 514, 505, 504), (512, 511, 502, 503), (516, 525, 526, 517), (514, 523, 524, 515), (510, 519, 522, 513), (511, 520, 519, 510), (517, 526, 527, 518), (515, 524, 525, 516), (513, 522, 523, 514), (512, 521, 520, 511), (540, 533, 534, 541), (538, 531, 532, 539), (535, 528, 530, 537), (536, 529, 528, 535), (541, 534, 557, 566), (539, 532, 533, 540), (537, 530, 531, 538), (560, 551, 529, 536), (540, 541, 548, 547), (538, 539, 546, 545), (535, 537, 544, 542), (536, 535, 542, 543), (541, 566, 575, 548), (539, 540, 547, 546), (537, 538, 545, 544), (560, 536, 543, 569), (564, 565, 556, 555), (562, 563, 554, 553), (558, 561, 552, 549), (559, 558, 549, 550), (565, 566, 557, 556), (563, 564, 555, 554), (561, 562, 553, 552), (560, 559, 550, 551), (564, 573, 574, 565), (562, 571, 572, 563), (558, 567, 570, 561), (559, 568, 567, 558), (565, 574, 575, 566), (563, 572, 573, 564), (561, 570, 571, 562), (560, 569, 568, 559), (588, 581, 582, 589), (586, 579, 580, 587), (583, 576, 578, 585), (584, 577, 576, 583), (589, 582, 605, 614), (587, 580, 581, 588), (585, 578, 579, 586), (608, 599, 577, 584), (588, 589, 596, 595), (586, 587, 594, 593), (583, 585, 592, 590), (584, 583, 590, 591), (589, 614, 623, 596), (587, 588, 595, 594), (585, 586, 593, 592), (608, 584, 591, 617), (612, 613, 604, 603), (610, 611, 602, 601), (606, 609, 600, 597), (607, 606, 597, 598), (613, 614, 605, 604), (611, 612, 603, 602), (609, 610, 601, 600), (608, 607, 598, 599), (612, 621, 622, 613), (610, 619, 620, 611), (606, 615, 618, 609), (607, 616, 615, 606), (613, 622, 623, 614), (611, 620, 621, 612), (609, 618, 619, 610), (608, 617, 616, 607), (636, 629, 630, 637), (634, 627, 628, 635), (631, 624, 626, 633), (632, 625, 624, 631), (637, 630, 653, 662), (635, 628, 629, 636), (633, 626, 627, 634), (656, 647, 625, 632), (636, 637, 644, 643), (634, 635, 642, 641), (631, 633, 640, 638), (632, 631, 638, 639), (637, 662, 671, 644), (635, 636, 643, 642), (633, 634, 641, 640), (656, 632, 639, 665), (660, 661, 652, 651), (658, 659, 650, 649), (654, 657, 648, 645), (655, 654, 645, 646), (661, 662, 653, 652), (659, 660, 651, 650), (657, 658, 649, 648), (656, 655, 646, 647), (660, 669, 670, 661), (658, 667, 668, 659), (654, 663, 666, 657), (655, 664, 663, 654), (661, 670, 671, 662), (659, 668, 669, 660), (657, 666, 667, 658), (656, 665, 664, 655), (684, 677, 678, 685), (682, 675, 676, 683), (679, 672, 674, 681), (680, 673, 672, 679), (685, 678, 701, 710), (683, 676, 677, 684), (681, 674, 675, 682), (704, 695, 673, 680), (684, 685, 692, 691), (682, 683, 690, 689), (679, 681, 688, 686), (680, 679, 686, 687), (685, 710, 719, 692), (683, 684, 691, 690), (681, 682, 689, 688), (704, 680, 687, 713), (708, 709, 700, 699), (706, 707, 698, 697), (702, 705, 696, 693), (703, 702, 693, 694), (709, 710, 701, 700), (707, 708, 699, 698), (705, 706, 697, 696), (704, 703, 694, 695), (708, 717, 718, 709), (706, 715, 716, 707), (702, 711, 714, 705), (703, 712, 711, 702), (709, 718, 719, 710), (707, 716, 717, 708), (705, 714, 715, 706), (704, 713, 712, 703), (732, 725, 726, 733), (730, 723, 724, 731), (727, 720, 722, 729), (728, 721, 720, 727), (733, 726, 749, 758), (731, 724, 725, 732), (729, 722, 723, 730), (752, 743, 721, 728), (732, 733, 740, 739), (730, 731, 738, 737), (727, 729, 736, 734), (728, 727, 734, 735), (733, 758, 767, 740), (731, 732, 739, 738), (729, 730, 737, 736), (752, 728, 735, 761), (756, 757, 748, 747), (754, 755, 746, 745), (750, 753, 744, 741), (751, 750, 741, 742), (757, 758, 749, 748), (755, 756, 747, 746), (753, 754, 745, 744), (752, 751, 742, 743), (756, 765, 766, 757), (754, 763, 764, 755), (750, 759, 762, 753), (751, 760, 759, 750), (757, 766, 767, 758), (755, 764, 765, 756), (753, 762, 763, 754), (752, 761, 760, 751), (780, 773, 774, 781), (778, 771, 772, 779), (775, 768, 770, 777), (776, 769, 768, 775), (781, 774, 797, 806), (779, 772, 773, 780), (777, 770, 771, 778), (800, 791, 769, 776), (780, 781, 788, 787), (778, 779, 786, 785), (775, 777, 784, 782), (776, 775, 782, 783), (781, 806, 815, 788), (779, 780, 787, 786), (777, 778, 785, 784), (800, 776, 783, 809), (804, 805, 796, 795), (802, 803, 794, 793), (798, 801, 792, 789), (799, 798, 789, 790), (805, 806, 797, 796), (803, 804, 795, 794), (801, 802, 793, 792), (800, 799, 790, 791), (804, 813, 814, 805), (802, 811, 812, 803), (798, 807, 810, 801), (799, 808, 807, 798), (805, 814, 815, 806), (803, 812, 813, 804), (801, 810, 811, 802), (800, 809, 808, 799), (828, 821, 822, 829), (826, 819, 820, 827), (823, 816, 818, 825), (824, 817, 816, 823), (829, 822, 845, 854), (827, 820, 821, 828), (825, 818, 819, 826), (848, 839, 817, 824), (828, 829, 836, 835), (826, 827, 834, 833), (823, 825, 832, 830), (824, 823, 830, 831), (829, 854, 863, 836), (827, 828, 835, 834), (825, 826, 833, 832), (848, 824, 831, 857), (852, 853, 844, 843), (850, 851, 842, 841), (846, 849, 840, 837), (847, 846, 837, 838), (853, 854, 845, 844), (851, 852, 843, 842), (849, 850, 841, 840), (848, 847, 838, 839), (852, 861, 862, 853), (850, 859, 860, 851), (846, 855, 858, 849), (847, 856, 855, 846), (853, 862, 863, 854), (851, 860, 861, 852), (849, 858, 859, 850), (848, 857, 856, 847), (876, 869, 870, 877), (874, 867, 868, 875), (871, 864, 866, 873), (872, 865, 864, 871), (877, 870, 893, 902), (875, 868, 869, 876), (873, 866, 867, 874), (896, 887, 865, 872), (876, 877, 884, 883), (874, 875, 882, 881), (871, 873, 880, 878), (872, 871, 878, 879), (877, 902, 911, 884), (875, 876, 883, 882), (873, 874, 881, 880), (896, 872, 879, 905), (900, 901, 892, 891), (898, 899, 890, 889), (894, 897, 888, 885), (895, 894, 885, 886), (901, 902, 893, 892), (899, 900, 891, 890), (897, 898, 889, 888), (896, 895, 886, 887), (900, 909, 910, 901), (898, 907, 908, 899), (894, 903, 906, 897), (895, 904, 903, 894), (901, 910, 911, 902), (899, 908, 909, 900), (897, 906, 907, 898), (896, 905, 904, 895), (924, 917, 918, 925), (922, 915, 916, 923), (919, 912, 914, 921), (920, 913, 912, 919), (925, 918, 941, 950), (923, 916, 917, 924), (921, 914, 915, 922), (944, 935, 913, 920), (924, 925, 932, 931), (922, 923, 930, 929), (919, 921, 928, 926), (920, 919, 926, 927), (925, 950, 959, 932), (923, 924, 931, 930), (921, 922, 929, 928), (944, 920, 927, 953), (948, 949, 940, 939), (946, 947, 938, 937), (942, 945, 936, 933), (943, 942, 933, 934), (949, 950, 941, 940), (947, 948, 939, 938), (945, 946, 937, 936), (944, 943, 934, 935), (948, 957, 958, 949), (946, 955, 956, 947), (942, 951, 954, 945), (943, 952, 951, 942), (949, 958, 959, 950), (947, 956, 957, 948), (945, 954, 955, 946), (944, 953, 952, 943), (972, 965, 966, 973), (970, 963, 964, 971), (967, 960, 962, 969), (968, 961, 960, 967), (973, 966, 989, 998), (971, 964, 965, 972), (969, 962, 963, 970), (992, 983, 961, 968), (972, 973, 980, 979), (970, 971, 978, 977), (967, 969, 976, 974), (968, 967, 974, 975), (973, 998, 1007, 980), (971, 972, 979, 978), (969, 970, 977, 976), (992, 968, 975, 1001), (996, 997, 988, 987), (994, 995, 986, 985), (990, 993, 984, 981), (991, 990, 981, 982), (997, 998, 989, 988), (995, 996, 987, 986), (993, 994, 985, 984), (992, 991, 982, 983), (996, 1005, 1006, 997), (994, 1003, 1004, 995), (990, 999, 1002, 993), (991, 1000, 999, 990), (997, 1006, 1007, 998), (995, 1004, 1005, 996), (993, 1002, 1003, 994), (992, 1001, 1000, 991), (1020, 1013, 1014, 1021), (1018, 1011, 1012, 1019), (1015, 1008, 1010, 1017), (1016, 1009, 1008, 1015), (1021, 1014, 1037, 1046), (1019, 1012, 1013, 1020), (1017, 1010, 1011, 1018), (1040, 1031, 1009, 1016), (1020, 1021, 1028, 1027), (1018, 1019, 1026, 1025), (1015, 1017, 1024, 1022), (1016, 1015, 1022, 1023), (1021, 1046, 1055, 1028), (1019, 1020, 1027, 1026), (1017, 1018, 1025, 1024), (1040, 1016, 1023, 1049), (1044, 1045, 1036, 1035), (1042, 1043, 1034, 1033), (1038, 1041, 1032, 1029), (1039, 1038, 1029, 1030), (1045, 1046, 1037, 1036), (1043, 1044, 1035, 1034), (1041, 1042, 1033, 1032), (1040, 1039, 1030, 1031), (1044, 1053, 1054, 1045), (1042, 1051, 1052, 1043), (1038, 1047, 1050, 1041), (1039, 1048, 1047, 1038), (1045, 1054, 1055, 1046), (1043, 1052, 1053, 1044), (1041, 1050, 1051, 1042), (1040, 1049, 1048, 1039), (1068, 1061, 1062, 1069), (1066, 1059, 1060, 1067), (1063, 1056, 1058, 1065), (1064, 1057, 1056, 1063), (1069, 1062, 1085, 1094), (1067, 1060, 1061, 1068), (1065, 1058, 1059, 1066), (1088, 1079, 1057, 1064), (1068, 1069, 1076, 1075), (1066, 1067, 1074, 1073), (1063, 1065, 1072, 1070), (1064, 1063, 1070, 1071), (1069, 1094, 1103, 1076), (1067, 1068, 1075, 1074), (1065, 1066, 1073, 1072), (1088, 1064, 1071, 1097), (1092, 1093, 1084, 1083), (1090, 1091, 1082, 1081), (1086, 1089, 1080, 1077), (1087, 1086, 1077, 1078), (1093, 1094, 1085, 1084), (1091, 1092, 1083, 1082), (1089, 1090, 1081, 1080), (1088, 1087, 1078, 1079), (1092, 1101, 1102, 1093), (1090, 1099, 1100, 1091), (1086, 1095, 1098, 1089), (1087, 1096, 1095, 1086), (1093, 1102, 1103, 1094), (1091, 1100, 1101, 1092), (1089, 1098, 1099, 1090), (1088, 1097, 1096, 1087), (1116, 1109, 1110, 1117), (1114, 1107, 1108, 1115), (1111, 1104, 1106, 1113), (1112, 1105, 1104, 1111), (1117, 1110, 1133, 1142), (1115, 1108, 1109, 1116), (1113, 1106, 1107, 1114), (1136, 1127, 1105, 1112), (1116, 1117, 1124, 1123), (1114, 1115, 1122, 1121), (1111, 1113, 1120, 1118), (1112, 1111, 1118, 1119), (1117, 1142, 1151, 1124), (1115, 1116, 1123, 1122), (1113, 1114, 1121, 1120), (1136, 1112, 1119, 1145), (1140, 1141, 1132, 1131), (1138, 1139, 1130, 1129), (1134, 1137, 1128, 1125), (1135, 1134, 1125, 1126), (1141, 1142, 1133, 1132), (1139, 1140, 1131, 1130), (1137, 1138, 1129, 1128), (1136, 1135, 1126, 1127), (1140, 1149, 1150, 1141), (1138, 1147, 1148, 1139), (1134, 1143, 1146, 1137), (1135, 1144, 1143, 1134), (1141, 1150, 1151, 1142), (1139, 1148, 1149, 1140), (1137, 1146, 1147, 1138), (1136, 1145, 1144, 1135), (1164, 1157, 1158, 1165), (1162, 1155, 1156, 1163), (1159, 1152, 1154, 1161), (1160, 1153, 1152, 1159), (1165, 1158, 1181, 1190), (1163, 1156, 1157, 1164), (1161, 1154, 1155, 1162), (1184, 1175, 1153, 1160), (1164, 1165, 1172, 1171), (1162, 1163, 1170, 1169), (1159, 1161, 1168, 1166), (1160, 1159, 1166, 1167), (1165, 1190, 1199, 1172), (1163, 1164, 1171, 1170), (1161, 1162, 1169, 1168), (1184, 1160, 1167, 1193), (1188, 1189, 1180, 1179), (1186, 1187, 1178, 1177), (1182, 1185, 1176, 1173), (1183, 1182, 1173, 1174), (1189, 1190, 1181, 1180), (1187, 1188, 1179, 1178), (1185, 1186, 1177, 1176), (1184, 1183, 1174, 1175), (1188, 1197, 1198, 1189), (1186, 1195, 1196, 1187), (1182, 1191, 1194, 1185), (1183, 1192, 1191, 1182), (1189, 1198, 1199, 1190), (1187, 1196, 1197, 1188), (1185, 1194, 1195, 1186), (1184, 1193, 1192, 1183), (1212, 1205, 1206, 1213), (1210, 1203, 1204, 1211), (1207, 1200, 1202, 1209), (1208, 1201, 1200, 1207), (1213, 1206, 1229, 1238), (1211, 1204, 1205, 1212), (1209, 1202, 1203, 1210), (1232, 1223, 1201, 1208), (1212, 1213, 1220, 1219), (1210, 1211, 1218, 1217), (1207, 1209, 1216, 1214), (1208, 1207, 1214, 1215), (1213, 1238, 1247, 1220), (1211, 1212, 1219, 1218), (1209, 1210, 1217, 1216), (1232, 1208, 1215, 1241), (1236, 1237, 1228, 1227), (1234, 1235, 1226, 1225), (1230, 1233, 1224, 1221), (1231, 1230, 1221, 1222), (1237, 1238, 1229, 1228), (1235, 1236, 1227, 1226), (1233, 1234, 1225, 1224), (1232, 1231, 1222, 1223), (1236, 1245, 1246, 1237), (1234, 1243, 1244, 1235), (1230, 1239, 1242, 1233), (1231, 1240, 1239, 1230), (1237, 1246, 1247, 1238), (1235, 1244, 1245, 1236), (1233, 1242, 1243, 1234), (1232, 1241, 1240, 1231), (1260, 1253, 1254, 1261), (1258, 1251, 1252, 1259), (1255, 1248, 1250, 1257), (1256, 1249, 1248, 1255), (1261, 1254, 1277, 1286), (1259, 1252, 1253, 1260), (1257, 1250, 1251, 1258), (1280, 1271, 1249, 1256), (1260, 1261, 1268, 1267), (1258, 1259, 1266, 1265), (1255, 1257, 1264, 1262), (1256, 1255, 1262, 1263), (1261, 1286, 1295, 1268), (1259, 1260, 1267, 1266), (1257, 1258, 1265, 1264), (1280, 1256, 1263, 1289), (1284, 1285, 1276, 1275), (1282, 1283, 1274, 1273), (1278, 1281, 1272, 1269), (1279, 1278, 1269, 1270), (1285, 1286, 1277, 1276), (1283, 1284, 1275, 1274), (1281, 1282, 1273, 1272), (1280, 1279, 1270, 1271), (1284, 1293, 1294, 1285), (1282, 1291, 1292, 1283), (1278, 1287, 1290, 1281), (1279, 1288, 1287, 1278), (1285, 1294, 1295, 1286), (1283, 1292, 1293, 1284), (1281, 1290, 1291, 1282), (1280, 1289, 1288, 1279), (1308, 1301, 1302, 1309), (1306, 1299, 1300, 1307), (1303, 1296, 1298, 1305), (1304, 1297, 1296, 1303), (1309, 1302, 1325, 1334), (1307, 1300, 1301, 1308), (1305, 1298, 1299, 1306), (1328, 1319, 1297, 1304), (1308, 1309, 1316, 1315), (1306, 1307, 1314, 1313), (1303, 1305, 1312, 1310), (1304, 1303, 1310, 1311), (1309, 1334, 1343, 1316), (1307, 1308, 1315, 1314), (1305, 1306, 1313, 1312), (1328, 1304, 1311, 1337), (1332, 1333, 1324, 1323), (1330, 1331, 1322, 1321), (1326, 1329, 1320, 1317), (1327, 1326, 1317, 1318), (1333, 1334, 1325, 1324), (1331, 1332, 1323, 1322), (1329, 1330, 1321, 1320), (1328, 1327, 1318, 1319), (1332, 1341, 1342, 1333), (1330, 1339, 1340, 1331), (1326, 1335, 1338, 1329), (1327, 1336, 1335, 1326), (1333, 1342, 1343, 1334), (1331, 1340, 1341, 1332), (1329, 1338, 1339, 1330), (1328, 1337, 1336, 1327), (1356, 1349, 1350, 1357), (1354, 1347, 1348, 1355), (1351, 1344, 1346, 1353), (1352, 1345, 1344, 1351), (1357, 1350, 1373, 1382), (1355, 1348, 1349, 1356), (1353, 1346, 1347, 1354), (1376, 1367, 1345, 1352), (1356, 1357, 1364, 1363), (1354, 1355, 1362, 1361), (1351, 1353, 1360, 1358), (1352, 1351, 1358, 1359), (1357, 1382, 1391, 1364), (1355, 1356, 1363, 1362), (1353, 1354, 1361, 1360), (1376, 1352, 1359, 1385), (1380, 1381, 1372, 1371), (1378, 1379, 1370, 1369), (1374, 1377, 1368, 1365), (1375, 1374, 1365, 1366), (1381, 1382, 1373, 1372), (1379, 1380, 1371, 1370), (1377, 1378, 1369, 1368), (1376, 1375, 1366, 1367), (1380, 1389, 1390, 1381), (1378, 1387, 1388, 1379), (1374, 1383, 1386, 1377), (1375, 1384, 1383, 1374), (1381, 1390, 1391, 1382), (1379, 1388, 1389, 1380), (1377, 1386, 1387, 1378), (1376, 1385, 1384, 1375), (1404, 1397, 1398, 1405), (1402, 1395, 1396, 1403), (1399, 1392, 1394, 1401), (1400, 1393, 1392, 1399), (1405, 1398, 1421, 1430), (1403, 1396, 1397, 1404), (1401, 1394, 1395, 1402), (1424, 1415, 1393, 1400), (1404, 1405, 1412, 1411), (1402, 1403, 1410, 1409), (1399, 1401, 1408, 1406), (1400, 1399, 1406, 1407), (1405, 1430, 1439, 1412), (1403, 1404, 1411, 1410), (1401, 1402, 1409, 1408), (1424, 1400, 1407, 1433), (1428, 1429, 1420, 1419), (1426, 1427, 1418, 1417), (1422, 1425, 1416, 1413), (1423, 1422, 1413, 1414), (1429, 1430, 1421, 1420), (1427, 1428, 1419, 1418), (1425, 1426, 1417, 1416), (1424, 1423, 1414, 1415), (1428, 1437, 1438, 1429), (1426, 1435, 1436, 1427), (1422, 1431, 1434, 1425), (1423, 1432, 1431, 1422), (1429, 1438, 1439, 1430), (1427, 1436, 1437, 1428), (1425, 1434, 1435, 1426), (1424, 1433, 1432, 1423), (1452, 1445, 1446, 1453), (1450, 1443, 1444, 1451), (1447, 1440, 1442, 1449), (1448, 1441, 1440, 1447), (1453, 1446, 1469, 1478), (1451, 1444, 1445, 1452), (1449, 1442, 1443, 1450), (1472, 1463, 1441, 1448), (1452, 1453, 1460, 1459), (1450, 1451, 1458, 1457), (1447, 1449, 1456, 1454), (1448, 1447, 1454, 1455), (1453, 1478, 1487, 1460), (1451, 1452, 1459, 1458), (1449, 1450, 1457, 1456), (1472, 1448, 1455, 1481), (1476, 1477, 1468, 1467), (1474, 1475, 1466, 1465), (1470, 1473, 1464, 1461), (1471, 1470, 1461, 1462), (1477, 1478, 1469, 1468), (1475, 1476, 1467, 1466), (1473, 1474, 1465, 1464), (1472, 1471, 1462, 1463), (1476, 1485, 1486, 1477), (1474, 1483, 1484, 1475), (1470, 1479, 1482, 1473), (1471, 1480, 1479, 1470), (1477, 1486, 1487, 1478), (1475, 1484, 1485, 1476), (1473, 1482, 1483, 1474), (1472, 1481, 1480, 1471), (1500, 1493, 1494, 1501), (1498, 1491, 1492, 1499), (1495, 1488, 1490, 1497), (1496, 1489, 1488, 1495), (1501, 1494, 1517, 1526), (1499, 1492, 1493, 1500), (1497, 1490, 1491, 1498), (1520, 1511, 1489, 1496), (1500, 1501, 1508, 1507), (1498, 1499, 1506, 1505), (1495, 1497, 1504, 1502), (1496, 1495, 1502, 1503), (1501, 1526, 1535, 1508), (1499, 1500, 1507, 1506), (1497, 1498, 1505, 1504), (1520, 1496, 1503, 1529), (1524, 1525, 1516, 1515), (1522, 1523, 1514, 1513), (1518, 1521, 1512, 1509), (1519, 1518, 1509, 1510), (1525, 1526, 1517, 1516), (1523, 1524, 1515, 1514), (1521, 1522, 1513, 1512), (1520, 1519, 1510, 1511), (1524, 1533, 1534, 1525), (1522, 1531, 1532, 1523), (1518, 1527, 1530, 1521), (1519, 1528, 1527, 1518), (1525, 1534, 1535, 1526), (1523, 1532, 1533, 1524), (1521, 1530, 1531, 1522), (1520, 1529, 1528, 1519), (1548, 1541, 1542, 1549), (1546, 1539, 1540, 1547), (1543, 1536, 1538, 1545), (1544, 1537, 1536, 1543), (1549, 1542, 1565, 1574), (1547, 1540, 1541, 1548), (1545, 1538, 1539, 1546), (1568, 1559, 1537, 1544), (1548, 1549, 1556, 1555), (1546, 1547, 1554, 1553), (1543, 1545, 1552, 1550), (1544, 1543, 1550, 1551), (1549, 1574, 1583, 1556), (1547, 1548, 1555, 1554), (1545, 1546, 1553, 1552), (1568, 1544, 1551, 1577), (1572, 1573, 1564, 1563), (1570, 1571, 1562, 1561), (1566, 1569, 1560, 1557), (1567, 1566, 1557, 1558), (1573, 1574, 1565, 1564), (1571, 1572, 1563, 1562), (1569, 1570, 1561, 1560), (1568, 1567, 1558, 1559), (1572, 1581, 1582, 1573), (1570, 1579, 1580, 1571), (1566, 1575, 1578, 1569), (1567, 1576, 1575, 1566), (1573, 1582, 1583, 1574), (1571, 1580, 1581, 1572), (1569, 1578, 1579, 1570), (1568, 1577, 1576, 1567), (1596, 1589, 1590, 1597), (1594, 1587, 1588, 1595), (1591, 1584, 1586, 1593), (1592, 1585, 1584, 1591), (1597, 1590, 1613, 1622), (1595, 1588, 1589, 1596), (1593, 1586, 1587, 1594), (1616, 1607, 1585, 1592), (1596, 1597, 1604, 1603), (1594, 1595, 1602, 1601), (1591, 1593, 1600, 1598), (1592, 1591, 1598, 1599), (1597, 1622, 1631, 1604), (1595, 1596, 1603, 1602), (1593, 1594, 1601, 1600), (1616, 1592, 1599, 1625), (1620, 1621, 1612, 1611), (1618, 1619, 1610, 1609), (1614, 1617, 1608, 1605), (1615, 1614, 1605, 1606), (1621, 1622, 1613, 1612), (1619, 1620, 1611, 1610), (1617, 1618, 1609, 1608), (1616, 1615, 1606, 1607), (1620, 1629, 1630, 1621), (1618, 1627, 1628, 1619), (1614, 1623, 1626, 1617), (1615, 1624, 1623, 1614), (1621, 1630, 1631, 1622), (1619, 1628, 1629, 1620), (1617, 1626, 1627, 1618), (1616, 1625, 1624, 1615), (1644, 1637, 1638, 1645), (1642, 1635, 1636, 1643), (1639, 1632, 1634, 1641), (1640, 1633, 1632, 1639), (1645, 1638, 1661, 1670), (1643, 1636, 1637, 1644), (1641, 1634, 1635, 1642), (1664, 1655, 1633, 1640), (1644, 1645, 1652, 1651), (1642, 1643, 1650, 1649), (1639, 1641, 1648, 1646), (1640, 1639, 1646, 1647), (1645, 1670, 1679, 1652), (1643, 1644, 1651, 1650), (1641, 1642, 1649, 1648), (1664, 1640, 1647, 1673), (1668, 1669, 1660, 1659), (1666, 1667, 1658, 1657), (1662, 1665, 1656, 1653), (1663, 1662, 1653, 1654), (1669, 1670, 1661, 1660), (1667, 1668, 1659, 1658), (1665, 1666, 1657, 1656), (1664, 1663, 1654, 1655), (1668, 1677, 1678, 1669), (1666, 1675, 1676, 1667), (1662, 1671, 1674, 1665), (1663, 1672, 1671, 1662), (1669, 1678, 1679, 1670), (1667, 1676, 1677, 1668), (1665, 1674, 1675, 1666), (1664, 1673, 1672, 1663), (1692, 1685, 1686, 1693), (1690, 1683, 1684, 1691), (1687, 1680, 1682, 1689), (1688, 1681, 1680, 1687), (1693, 1686, 1709, 1718), (1691, 1684, 1685, 1692), (1689, 1682, 1683, 1690), (1712, 1703, 1681, 1688), (1692, 1693, 1700, 1699), (1690, 1691, 1698, 1697), (1687, 1689, 1696, 1694), (1688, 1687, 1694, 1695), (1693, 1718, 1727, 1700), (1691, 1692, 1699, 1698), (1689, 1690, 1697, 1696), (1712, 1688, 1695, 1721), (1716, 1717, 1708, 1707), (1714, 1715, 1706, 1705), (1710, 1713, 1704, 1701), (1711, 1710, 1701, 1702), (1717, 1718, 1709, 1708), (1715, 1716, 1707, 1706), (1713, 1714, 1705, 1704), (1712, 1711, 1702, 1703), (1716, 1725, 1726, 1717), (1714, 1723, 1724, 1715), (1710, 1719, 1722, 1713), (1711, 1720, 1719, 1710), (1717, 1726, 1727, 1718), (1715, 1724, 1725, 1716), (1713, 1722, 1723, 1714), (1712, 1721, 1720, 1711), (1740, 1733, 1734, 1741), (1738, 1731, 1732, 1739), (1735, 1728, 1730, 1737), (1736, 1729, 1728, 1735), (1741, 1734, 1757, 1766), (1739, 1732, 1733, 1740), (1737, 1730, 1731, 1738), (1760, 1751, 1729, 1736), (1740, 1741, 1748, 1747), (1738, 1739, 1746, 1745), (1735, 1737, 1744, 1742), (1736, 1735, 1742, 1743), (1741, 1766, 1775, 1748), (1739, 1740, 1747, 1746), (1737, 1738, 1745, 1744), (1760, 1736, 1743, 1769), (1764, 1765, 1756, 1755), (1762, 1763, 1754, 1753), (1758, 1761, 1752, 1749), (1759, 1758, 1749, 1750), (1765, 1766, 1757, 1756), (1763, 1764, 1755, 1754), (1761, 1762, 1753, 1752), (1760, 1759, 1750, 1751), (1764, 1773, 1774, 1765), (1762, 1771, 1772, 1763), (1758, 1767, 1770, 1761), (1759, 1768, 1767, 1758), (1765, 1774, 1775, 1766), (1763, 1772, 1773, 1764), (1761, 1770, 1771, 1762), (1760, 1769, 1768, 1759), (1788, 1781, 1782, 1789), (1786, 1779, 1780, 1787), (1783, 1776, 1778, 1785), (1784, 1777, 1776, 1783), (1789, 1782, 1805, 1814), (1787, 1780, 1781, 1788), (1785, 1778, 1779, 1786), (1808, 1799, 1777, 1784), (1788, 1789, 1796, 1795), (1786, 1787, 1794, 1793), (1783, 1785, 1792, 1790), (1784, 1783, 1790, 1791), (1789, 1814, 1823, 1796), (1787, 1788, 1795, 1794), (1785, 1786, 1793, 1792), (1808, 1784, 1791, 1817), (1812, 1813, 1804, 1803), (1810, 1811, 1802, 1801), (1806, 1809, 1800, 1797), (1807, 1806, 1797, 1798), (1813, 1814, 1805, 1804), (1811, 1812, 1803, 1802), (1809, 1810, 1801, 1800), (1808, 1807, 1798, 1799), (1812, 1821, 1822, 1813), (1810, 1819, 1820, 1811), (1806, 1815, 1818, 1809), (1807, 1816, 1815, 1806), (1813, 1822, 1823, 1814), (1811, 1820, 1821, 1812), (1809, 1818, 1819, 1810), (1808, 1817, 1816, 1807), (1836, 1829, 1830, 1837), (1834, 1827, 1828, 1835), (1831, 1824, 1826, 1833), (1832, 1825, 1824, 1831), (1837, 1830, 1853, 1862), (1835, 1828, 1829, 1836), (1833, 1826, 1827, 1834), (1856, 1847, 1825, 1832), (1836, 1837, 1844, 1843), (1834, 1835, 1842, 1841), (1831, 1833, 1840, 1838), (1832, 1831, 1838, 1839), (1837, 1862, 1871, 1844), (1835, 1836, 1843, 1842), (1833, 1834, 1841, 1840), (1856, 1832, 1839, 1865), (1860, 1861, 1852, 1851), (1858, 1859, 1850, 1849), (1854, 1857, 1848, 1845), (1855, 1854, 1845, 1846), (1861, 1862, 1853, 1852), (1859, 1860, 1851, 1850), (1857, 1858, 1849, 1848), (1856, 1855, 1846, 1847), (1860, 1869, 1870, 1861), (1858, 1867, 1868, 1859), (1854, 1863, 1866, 1857), (1855, 1864, 1863, 1854), (1861, 1870, 1871, 1862), (1859, 1868, 1869, 1860), (1857, 1866, 1867, 1858), (1856, 1865, 1864, 1855), (1884, 1877, 1878, 1885), (1882, 1875, 1876, 1883), (1879, 1872, 1874, 1881), (1880, 1873, 1872, 1879), (1885, 1878, 1901, 1910), (1883, 1876, 1877, 1884), (1881, 1874, 1875, 1882), (1904, 1895, 1873, 1880), (1884, 1885, 1892, 1891), (1882, 1883, 1890, 1889), (1879, 1881, 1888, 1886), (1880, 1879, 1886, 1887), (1885, 1910, 1919, 1892), (1883, 1884, 1891, 1890), (1881, 1882, 1889, 1888), (1904, 1880, 1887, 1913), (1908, 1909, 1900, 1899), (1906, 1907, 1898, 1897), (1902, 1905, 1896, 1893), (1903, 1902, 1893, 1894), (1909, 1910, 1901, 1900), (1907, 1908, 1899, 1898), (1905, 1906, 1897, 1896), (1904, 1903, 1894, 1895), (1908, 1917, 1918, 1909), (1906, 1915, 1916, 1907), (1902, 1911, 1914, 1905), (1903, 1912, 1911, 1902), (1909, 1918, 1919, 1910), (1907, 1916, 1917, 1908), (1905, 1914, 1915, 1906), (1904, 1913, 1912, 1903), (1932, 1925, 1926, 1933), (1930, 1923, 1924, 1931), (1927, 1920, 1922, 1929), (1928, 1921, 1920, 1927), (1933, 1926, 1949, 1958), (1931, 1924, 1925, 1932), (1929, 1922, 1923, 1930), (1952, 1943, 1921, 1928), (1932, 1933, 1940, 1939), (1930, 1931, 1938, 1937), (1927, 1929, 1936, 1934), (1928, 1927, 1934, 1935), (1933, 1958, 1967, 1940), (1931, 1932, 1939, 1938), (1929, 1930, 1937, 1936), (1952, 1928, 1935, 1961), (1956, 1957, 1948, 1947), (1954, 1955, 1946, 1945), (1950, 1953, 1944, 1941), (1951, 1950, 1941, 1942), (1957, 1958, 1949, 1948), (1955, 1956, 1947, 1946), (1953, 1954, 1945, 1944), (1952, 1951, 1942, 1943), (1956, 1965, 1966, 1957), (1954, 1963, 1964, 1955), (1950, 1959, 1962, 1953), (1951, 1960, 1959, 1950), (1957, 1966, 1967, 1958), (1955, 1964, 1965, 1956), (1953, 1962, 1963, 1954), (1952, 1961, 1960, 1951), (1980, 1973, 1974, 1981), (1978, 1971, 1972, 1979), (1975, 1968, 1970, 1977), (1976, 1969, 1968, 1975), (1981, 1974, 1997, 2006), (1979, 1972, 1973, 1980), (1977, 1970, 1971, 1978), (2000, 1991, 1969, 1976), (1980, 1981, 1988, 1987), (1978, 1979, 1986, 1985), (1975, 1977, 1984, 1982), (1976, 1975, 1982, 1983), (1981, 2006, 2015, 1988), (1979, 1980, 1987, 1986), (1977, 1978, 1985, 1984), (2000, 1976, 1983, 2009), (2004, 2005, 1996, 1995), (2002, 2003, 1994, 1993), (1998, 2001, 1992, 1989), (1999, 1998, 1989, 1990), (2005, 2006, 1997, 1996), (2003, 2004, 1995, 1994), (2001, 2002, 1993, 1992), (2000, 1999, 1990, 1991), (2004, 2013, 2014, 2005), (2002, 2011, 2012, 2003), (1998, 2007, 2010, 2001), (1999, 2008, 2007, 1998), (2005, 2014, 2015, 2006), (2003, 2012, 2013, 2004), (2001, 2010, 2011, 2002), (2000, 2009, 2008, 1999), (2028, 2021, 2022, 2029), (2026, 2019, 2020, 2027), (2023, 2016, 2018, 2025), (2024, 2017, 2016, 2023), (2029, 2022, 2045, 2054), (2027, 2020, 2021, 2028), (2025, 2018, 2019, 2026), (2048, 2039, 2017, 2024), (2028, 2029, 2036, 2035), (2026, 2027, 2034, 2033), (2023, 2025, 2032, 2030), (2024, 2023, 2030, 2031), (2029, 2054, 2063, 2036), (2027, 2028, 2035, 2034), (2025, 2026, 2033, 2032), (2048, 2024, 2031, 2057), (2052, 2053, 2044, 2043), (2050, 2051, 2042, 2041), (2046, 2049, 2040, 2037), (2047, 2046, 2037, 2038), (2053, 2054, 2045, 2044), (2051, 2052, 2043, 2042), (2049, 2050, 2041, 2040), (2048, 2047, 2038, 2039), (2052, 2061, 2062, 2053), (2050, 2059, 2060, 2051), (2046, 2055, 2058, 2049), (2047, 2056, 2055, 2046), (2053, 2062, 2063, 2054), (2051, 2060, 2061, 2052), (2049, 2058, 2059, 2050), (2048, 2057, 2056, 2047), (2076, 2069, 2070, 2077), (2074, 2067, 2068, 2075), (2071, 2064, 2066, 2073), (2072, 2065, 2064, 2071), (2077, 2070, 2093, 2102), (2075, 2068, 2069, 2076), (2073, 2066, 2067, 2074), (2096, 2087, 2065, 2072), (2076, 2077, 2084, 2083), (2074, 2075, 2082, 2081), (2071, 2073, 2080, 2078), (2072, 2071, 2078, 2079), (2077, 2102, 2111, 2084), (2075, 2076, 2083, 2082), (2073, 2074, 2081, 2080), (2096, 2072, 2079, 2105), (2100, 2101, 2092, 2091), (2098, 2099, 2090, 2089), (2094, 2097, 2088, 2085), (2095, 2094, 2085, 2086), (2101, 2102, 2093, 2092), (2099, 2100, 2091, 2090), (2097, 2098, 2089, 2088), (2096, 2095, 2086, 2087), (2100, 2109, 2110, 2101), (2098, 2107, 2108, 2099), (2094, 2103, 2106, 2097), (2095, 2104, 2103, 2094), (2101, 2110, 2111, 2102), (2099, 2108, 2109, 2100), (2097, 2106, 2107, 2098), (2096, 2105, 2104, 2095), (2124, 2117, 2118, 2125), (2122, 2115, 2116, 2123), (2119, 2112, 2114, 2121), (2120, 2113, 2112, 2119), (2125, 2118, 2141, 2150), (2123, 2116, 2117, 2124), (2121, 2114, 2115, 2122), (2144, 2135, 2113, 2120), (2124, 2125, 2132, 2131), (2122, 2123, 2130, 2129), (2119, 2121, 2128, 2126), (2120, 2119, 2126, 2127), (2125, 2150, 2159, 2132), (2123, 2124, 2131, 2130), (2121, 2122, 2129, 2128), (2144, 2120, 2127, 2153), (2148, 2149, 2140, 2139), (2146, 2147, 2138, 2137), (2142, 2145, 2136, 2133), (2143, 2142, 2133, 2134), (2149, 2150, 2141, 2140), (2147, 2148, 2139, 2138), (2145, 2146, 2137, 2136), (2144, 2143, 2134, 2135), (2148, 2157, 2158, 2149), (2146, 2155, 2156, 2147), (2142, 2151, 2154, 2145), (2143, 2152, 2151, 2142), (2149, 2158, 2159, 2150), (2147, 2156, 2157, 2148), (2145, 2154, 2155, 2146), (2144, 2153, 2152, 2143), (2172, 2165, 2166, 2173), (2170, 2163, 2164, 2171), (2167, 2160, 2162, 2169), (2168, 2161, 2160, 2167), (2173, 2166, 2189, 2198), (2171, 2164, 2165, 2172), (2169, 2162, 2163, 2170), (2192, 2183, 2161, 2168), (2172, 2173, 2180, 2179), (2170, 2171, 2178, 2177), (2167, 2169, 2176, 2174), (2168, 2167, 2174, 2175), (2173, 2198, 2207, 2180), (2171, 2172, 2179, 2178), (2169, 2170, 2177, 2176), (2192, 2168, 2175, 2201), (2196, 2197, 2188, 2187), (2194, 2195, 2186, 2185), (2190, 2193, 2184, 2181), (2191, 2190, 2181, 2182), (2197, 2198, 2189, 2188), (2195, 2196, 2187, 2186), (2193, 2194, 2185, 2184), (2192, 2191, 2182, 2183), (2196, 2205, 2206, 2197), (2194, 2203, 2204, 2195), (2190, 2199, 2202, 2193), (2191, 2200, 2199, 2190), (2197, 2206, 2207, 2198), (2195, 2204, 2205, 2196), (2193, 2202, 2203, 2194), (2192, 2201, 2200, 2191), (2220, 2213, 2214, 2221), (2218, 2211, 2212, 2219), (2215, 2208, 2210, 2217), (2216, 2209, 2208, 2215), (2221, 2214, 2237, 2246), (2219, 2212, 2213, 2220), (2217, 2210, 2211, 2218), (2240, 2231, 2209, 2216), (2220, 2221, 2228, 2227), (2218, 2219, 2226, 2225), (2215, 2217, 2224, 2222), (2216, 2215, 2222, 2223), (2221, 2246, 2255, 2228), (2219, 2220, 2227, 2226), (2217, 2218, 2225, 2224), (2240, 2216, 2223, 2249), (2244, 2245, 2236, 2235), (2242, 2243, 2234, 2233), (2238, 2241, 2232, 2229), (2239, 2238, 2229, 2230), (2245, 2246, 2237, 2236), (2243, 2244, 2235, 2234), (2241, 2242, 2233, 2232), (2240, 2239, 2230, 2231), (2244, 2253, 2254, 2245), (2242, 2251, 2252, 2243), (2238, 2247, 2250, 2241), (2239, 2248, 2247, 2238), (2245, 2254, 2255, 2246), (2243, 2252, 2253, 2244), (2241, 2250, 2251, 2242), (2240, 2249, 2248, 2239), (2268, 2261, 2262, 2269), (2266, 2259, 2260, 2267), (2263, 2256, 2258, 2265), (2264, 2257, 2256, 2263), (2269, 2262, 2285, 2294), (2267, 2260, 2261, 2268), (2265, 2258, 2259, 2266), (2288, 2279, 2257, 2264), (2268, 2269, 2276, 2275), (2266, 2267, 2274, 2273), (2263, 2265, 2272, 2270), (2264, 2263, 2270, 2271), (2269, 2294, 2303, 2276), (2267, 2268, 2275, 2274), (2265, 2266, 2273, 2272), (2288, 2264, 2271, 2297), (2292, 2293, 2284, 2283), (2290, 2291, 2282, 2281), (2286, 2289, 2280, 2277), (2287, 2286, 2277, 2278), (2293, 2294, 2285, 2284), (2291, 2292, 2283, 2282), (2289, 2290, 2281, 2280), (2288, 2287, 2278, 2279), (2292, 2301, 2302, 2293), (2290, 2299, 2300, 2291), (2286, 2295, 2298, 2289), (2287, 2296, 2295, 2286), (2293, 2302, 2303, 2294), (2291, 2300, 2301, 2292), (2289, 2298, 2299, 2290), (2288, 2297, 2296, 2287), (2316, 2309, 2310, 2317), (2314, 2307, 2308, 2315), (2311, 2304, 2306, 2313), (2312, 2305, 2304, 2311), (2317, 2310, 2333, 2342), (2315, 2308, 2309, 2316), (2313, 2306, 2307, 2314), (2336, 2327, 2305, 2312), (2316, 2317, 2324, 2323), (2314, 2315, 2322, 2321), (2311, 2313, 2320, 2318), (2312, 2311, 2318, 2319), (2317, 2342, 2351, 2324), (2315, 2316, 2323, 2322), (2313, 2314, 2321, 2320), (2336, 2312, 2319, 2345), (2340, 2341, 2332, 2331), (2338, 2339, 2330, 2329), (2334, 2337, 2328, 2325), (2335, 2334, 2325, 2326), (2341, 2342, 2333, 2332), (2339, 2340, 2331, 2330), (2337, 2338, 2329, 2328), (2336, 2335, 2326, 2327), (2340, 2349, 2350, 2341), (2338, 2347, 2348, 2339), (2334, 2343, 2346, 2337), (2335, 2344, 2343, 2334), (2341, 2350, 2351, 2342), (2339, 2348, 2349, 2340), (2337, 2346, 2347, 2338), (2336, 2345, 2344, 2335), (2364, 2357, 2358, 2365), (2362, 2355, 2356, 2363), (2359, 2352, 2354, 2361), (2360, 2353, 2352, 2359), (2365, 2358, 2381, 2390), (2363, 2356, 2357, 2364), (2361, 2354, 2355, 2362), (2384, 2375, 2353, 2360), (2364, 2365, 2372, 2371), (2362, 2363, 2370, 2369), (2359, 2361, 2368, 2366), (2360, 2359, 2366, 2367), (2365, 2390, 2399, 2372), (2363, 2364, 2371, 2370), (2361, 2362, 2369, 2368), (2384, 2360, 2367, 2393), (2388, 2389, 2380, 2379), (2386, 2387, 2378, 2377), (2382, 2385, 2376, 2373), (2383, 2382, 2373, 2374), (2389, 2390, 2381, 2380), (2387, 2388, 2379, 2378), (2385, 2386, 2377, 2376), (2384, 2383, 2374, 2375), (2388, 2397, 2398, 2389), (2386, 2395, 2396, 2387), (2382, 2391, 2394, 2385), (2383, 2392, 2391, 2382), (2389, 2398, 2399, 2390), (2387, 2396, 2397, 2388), (2385, 2394, 2395, 2386), (2384, 2393, 2392, 2383)])
me_cube.materials.append(mat_material)
me_cube.use_remesh_preserve_volume = False
me_cube.use_remesh_preserve_attributes = False
me_cube.use_mirror_vertex_groups = False
me_cube.update()

# ---- objects
ob_cube = bpy.data.objects.new('Cube', me_cube)
ob_lamp = bpy.data.objects.new('Lamp', light_lamp)
ob_camera = bpy.data.objects.new('Camera', cam_camera)

# ---- transforms, parenting, visibility, modifiers, constraints
ob_cube.location = (0.0, 0.0, 0.0)
ob_cube.lock_rotations_4d = False
ob_cube.empty_display_type = 'ARROWS'
ob_cube.lineart.crease_threshold = 0.0
ob_lamp.location = (4.076, 1.005, 5.904)
ob_lamp.rotation_euler = (0.6503, 0.05522, 1.866)
ob_lamp.lock_rotations_4d = False
ob_lamp.empty_display_type = 'ARROWS'
ob_lamp.color = (0.0, 0.0, 0.0, 0.0)
ob_lamp.lineart.crease_threshold = 0.0
ob_camera.location = (7.481, -6.508, 5.344)
ob_camera.rotation_euler = (1.109, 0.0, 0.8149)
ob_camera.lock_rotations_4d = False
ob_camera.empty_display_type = 'ARROWS'
ob_camera.color = (0.0, 0.0, 0.0, 0.0)
ob_camera.display_type = 'WIRE'
ob_camera.lineart.crease_threshold = 0.0

# ---- collection membership
col_collection_1.objects.link(ob_cube)
col_collection_1.objects.link(ob_lamp)
col_collection_1.objects.link(ob_camera)

# ---- scene / render settings (as saved in the file)
scene.camera = ob_camera
scene.frame_start = 1; scene.frame_end = 250; scene.frame_set(1)
scene.render.engine = 'BLENDER_EEVEE_NEXT'
scene.render.resolution_percentage = 50
scene.render.dither_intensity = 0.0
scene.cycles.use_denoising = False
scene.cycles.samples = 128
scene.cycles.sampling_pattern = 'TABULATED_SOBOL'
scene.cycles.light_sampling_threshold = 0.0
scene.cycles.use_adaptive_sampling = False
scene.cycles.use_light_tree = False
scene.cycles.blur_glossy = 0.0
scene.cycles.sample_clamp_indirect = 0.0
scene.view_settings.view_transform = 'Standard'
bpy.context.view_layer.update()
